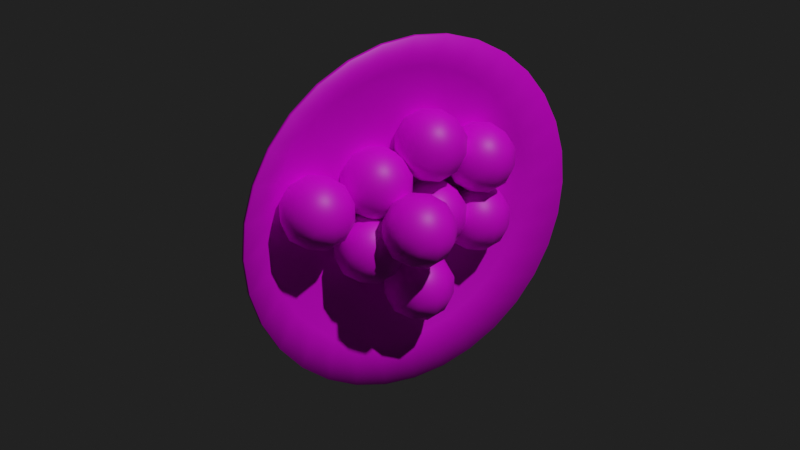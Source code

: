 # Source: FullMetalStuff.blend  (saved by Blender 3.2.14; exported with 4.5.12 LTS)
import bpy
from mathutils import Matrix  # noqa: F401  (used for matrix-valued properties, if any)

bpy.ops.wm.read_factory_settings(use_empty=True)
scene = bpy.context.scene
scene.name = 'Scene'

# ---- collections
col_collection = bpy.data.collections.new('Collection'); scene.collection.children.link(col_collection)

# ---- images (referenced by path relative to the original .blend; pixels are not part of the script)
import os
ASSET_DIR = os.environ.get("B2B_ASSET_DIR", "")  # directory of the original .blend (textures are referenced by path, not embedded)
HERE = os.path.dirname(os.path.abspath(__file__))  # packed textures are extracted next to this script under _unpacked/

def load_image(name, relpath, width, height, colorspace="sRGB"):
    """Load a texture the original file referenced (path relative to the .blend, or extracted next to this script)."""
    p = next((c for c in (os.path.join(HERE, relpath), os.path.join(ASSET_DIR, relpath)) if relpath and os.path.exists(c)), "")
    if p:
        img = bpy.data.images.load(p, check_existing=True)
        img.name = name
    else:  # same state as the original file: an image datablock whose file is absent (Cycles renders it pink)
        img = bpy.data.images.new(name, width, height)
        img.source = "FILE"
        img.filepath = "//" + (relpath or name)
    img.colorspace_settings.name = colorspace
    return img
img_metals_png = load_image('metals.png', 'metals.png', 1024, 1024, 'sRGB')
img_meat_png = load_image('Meat.png', 'Meat.png', 1024, 1024, 'sRGB')

# ---- materials (node trees are filled in below, after node groups)
mat_material = bpy.data.materials.new('Material')
mat_material.alpha_threshold = 0.0
mat_material.use_transparent_shadow = False
mat_material.line_color = (0.0, 0.0, 0.0, 1.0)
mat_material_001 = bpy.data.materials.new('Material.001')
mat_material_001.use_transparent_shadow = False

# ---- material node trees
mat_material.use_nodes = True; mat_material.node_tree.nodes.clear()
_N = mat_material.node_tree.nodes; _L = mat_material.node_tree.links
n0 = _N.new('ShaderNodeOutputMaterial'); n0.name = 'Material Output'; n0.location = (300, 300)
n1 = _N.new('ShaderNodeBsdfPrincipled'); n1.name = 'Principled BSDF'; n1.location = (10, 300)
n1.distribution = 'GGX'
n1.subsurface_method = 'RANDOM_WALK_SKIN'
n1.inputs[2].default_value = 0.4
n1.inputs[3].default_value = 1.45
n1.inputs[27].default_value = (0.0, 0.0, 0.0, 1.0)
n1.inputs[28].default_value = 1.0
n2 = _N.new('ShaderNodeTexImage'); n2.name = 'Image Texture'; n2.location = (-280, 280)
n2.image = img_metals_png
_L.new(n1.outputs[0], n0.inputs[0])
_L.new(n2.outputs[0], n1.inputs[0])
n0.is_active_output = True
mat_material_001.use_nodes = True; mat_material_001.node_tree.nodes.clear()
_N = mat_material_001.node_tree.nodes; _L = mat_material_001.node_tree.links
n0 = _N.new('ShaderNodeBsdfPrincipled'); n0.name = 'Principled BSDF'; n0.location = (10, 300)
n0.distribution = 'GGX'
n0.subsurface_method = 'RANDOM_WALK_SKIN'
n0.inputs[3].default_value = 1.45
n0.inputs[27].default_value = (0.0, 0.0, 0.0, 1.0)
n0.inputs[28].default_value = 1.0
n1 = _N.new('ShaderNodeOutputMaterial'); n1.name = 'Material Output'; n1.location = (300, 300)
n2 = _N.new('ShaderNodeTexImage'); n2.name = 'Image Texture'; n2.location = (-268, 219)
n2.image = img_meat_png
_L.new(n0.outputs[0], n1.inputs[0])
_L.new(n2.outputs[0], n0.inputs[0])
n1.is_active_output = True

# ---- world
world_world = bpy.data.worlds.new('World'); scene.world = world_world
world_world.use_nodes = True; world_world.node_tree.nodes.clear()
_N = world_world.node_tree.nodes; _L = world_world.node_tree.links
n0 = _N.new('ShaderNodeOutputWorld'); n0.name = 'World Output'; n0.location = (300, 300)
n1 = _N.new('ShaderNodeBackground'); n1.name = 'Background'; n1.location = (10, 300)
n1.inputs[0].default_value = (0.01521, 0.01521, 0.01521, 1.0)
_L.new(n1.outputs[0], n0.inputs[0])
n0.is_active_output = True
world_world.color = (0.05088, 0.05088, 0.05088)
world_world.use_sun_shadow = False
world_world.sun_shadow_jitter_overblur = 0.0

# ---- cameras
cam_camera = bpy.data.cameras.new('Camera')
cam_camera.clip_end = 100.0
cam_camera.ortho_scale = 7.314

# ---- lights
light_light = bpy.data.lights.new('Light', 'POINT')
light_light.transmission_factor = 0.0
light_light.energy = 1000.0
light_light.shadow_soft_size = 0.1
light_light.shadow_maximum_resolution = 0.006
light_light.use_absolute_resolution = True

# ---- meshes
me_cube = bpy.data.meshes.new('Cube')
me_cube.from_pydata([(0.0, 0.3164, 0.0), (-7.362e-10, 0.3104, -0.06173), (-1.444e-09, 0.2923, -0.1211), (-2.096e-09, 0.2631, -0.1758), (-2.668e-09, 0.2238, -0.2238), (-3.137e-09, 0.1758, -0.2631), (-3.486e-09, 0.1211, -0.2923), (-3.701e-09, 0.06173, -0.3104), (-3.773e-09, -1.383e-08, -0.3164), (-3.701e-09, -0.06173, -0.3104), (-3.486e-09, -0.1211, -0.2923), (-3.137e-09, -0.1758, -0.2631), (-2.668e-09, -0.2238, -0.2238), (-2.096e-09, -0.2631, -0.1758), (-1.444e-09, -0.2923, -0.1211), (-7.362e-10, -0.3104, -0.06173), (3.299e-16, -0.3164, 2.766e-08), (7.362e-10, -0.3104, 0.06173), (1.444e-09, -0.2923, 0.1211), (2.096e-09, -0.2631, 0.1758), (2.668e-09, -0.2238, 0.2238), (3.137e-09, -0.1758, 0.2631), (3.486e-09, -0.1211, 0.2923), (3.701e-09, -0.06173, 0.3104), (3.773e-09, 3.773e-09, 0.3164), (3.701e-09, 0.06173, 0.3104), (3.486e-09, 0.1211, 0.2923), (3.137e-09, 0.1758, 0.2631), (2.668e-09, 0.2238, 0.2238), (2.096e-09, 0.2631, 0.1758), (1.444e-09, 0.2923, 0.1211), (7.362e-10, 0.3104, 0.06173), (-0.03637, 0.2499, -0.04972), (-0.03637, 0.2548, 1.376e-08), (-0.03637, 0.2354, -0.09752), (-0.03637, 0.2119, -0.1416), (-0.03637, 0.1802, -0.1802), (-0.03637, 0.1416, -0.2119), (-0.03637, 0.09752, -0.2354), (-0.03637, 0.04972, -0.2499), (-0.03637, -1.199e-08, -0.2548), (-0.03637, -0.04972, -0.2499), (-0.03637, -0.09752, -0.2354), (-0.03637, -0.1416, -0.2119), (-0.03637, -0.1802, -0.1802), (-0.03637, -0.2119, -0.1416), (-0.03637, -0.2354, -0.09752), (-0.03637, -0.2499, -0.04972), (-0.03637, -0.2548, 2.99e-08), (-0.03637, -0.2499, 0.04972), (-0.03637, -0.2354, 0.09752), (-0.03637, -0.2119, 0.1416), (-0.03637, -0.1802, 0.1802), (-0.03637, -0.1416, 0.2119), (-0.03637, -0.09752, 0.2354), (-0.03637, -0.04972, 0.2499), (-0.03637, 3.773e-09, 0.2548), (-0.03637, 0.04972, 0.2499), (-0.03637, 0.09752, 0.2354), (-0.03637, 0.1416, 0.2119), (-0.03637, 0.1802, 0.1802), (-0.03637, 0.2119, 0.1416), (-0.03637, 0.2354, 0.09752), (-0.03637, 0.2499, 0.04972), (-0.04486, 0.2499, -0.04972), (-0.04486, 0.2548, 1.401e-08), (-0.04486, 0.2354, -0.09752), (-0.04486, 0.2119, -0.1416), (-0.04486, 0.1802, -0.1802), (-0.04486, 0.1416, -0.2119), (-0.04486, 0.09752, -0.2354), (-0.04486, 0.04972, -0.2499), (-0.04486, -1.207e-08, -0.2548), (-0.04486, -0.04972, -0.2499), (-0.04486, -0.09752, -0.2354), (-0.04486, -0.1416, -0.2119), (-0.04486, -0.1802, -0.1802), (-0.04486, -0.2119, -0.1416), (-0.04486, -0.2354, -0.09752), (-0.04486, -0.2499, -0.04972), (-0.04486, -0.2548, 3.014e-08), (-0.04486, -0.2499, 0.04972), (-0.04486, -0.2354, 0.09752), (-0.04486, -0.2119, 0.1416), (-0.04486, -0.1802, 0.1802), (-0.04486, -0.1416, 0.2119), (-0.04486, -0.09752, 0.2354), (-0.04486, -0.04972, 0.2499), (-0.04486, 3.693e-09, 0.2548), (-0.04486, 0.04972, 0.2499), (-0.04486, 0.09752, 0.2354), (-0.04486, 0.1416, 0.2119), (-0.04486, 0.1802, 0.1802), (-0.04486, 0.2119, 0.1416), (-0.04486, 0.2354, 0.09752), (-0.04486, 0.2499, 0.04972), (-0.008496, 0.3104, -0.06173), (-0.008496, 0.3164, 2.434e-10), (-0.008496, 0.2923, -0.1211), (-0.008496, 0.2631, -0.1758), (-0.008496, 0.2238, -0.2238), (-0.008496, 0.1758, -0.2631), (-0.008496, 0.1211, -0.2923), (-0.008496, 0.06173, -0.3104), (-0.008496, -1.391e-08, -0.3164), (-0.008496, -0.06173, -0.3104), (-0.008496, -0.1211, -0.2923), (-0.008496, -0.1758, -0.2631), (-0.008496, -0.2238, -0.2238), (-0.008496, -0.2631, -0.1758), (-0.008496, -0.2923, -0.1211), (-0.008496, -0.3104, -0.06173), (-0.008496, -0.3164, 2.791e-08), (-0.008496, -0.3104, 0.06173), (-0.008496, -0.2923, 0.1211), (-0.008496, -0.2631, 0.1758), (-0.008496, -0.2238, 0.2238), (-0.008496, -0.1758, 0.2631), (-0.008496, -0.1211, 0.2923), (-0.008496, -0.06173, 0.3104), (-0.008496, 3.693e-09, 0.3164), (-0.008496, 0.06173, 0.3104), (-0.008496, 0.1211, 0.2923), (-0.008496, 0.1758, 0.2631), (-0.008496, 0.2238, 0.2238), (-0.008496, 0.2631, 0.1758), (-0.008496, 0.2923, 0.1211), (-0.008496, 0.3104, 0.06173), (0.06296, -0.1862, 0.05287), (0.02816, -0.1531, 0.09843), (0.02816, -0.1326, 0.03547), (0.02816, -0.1862, -0.003437), (0.02816, -0.2397, 0.03547), (0.02816, -0.2193, 0.09843), (-0.02816, -0.1326, 0.07027), (-0.02816, -0.1531, 0.007317), (-0.02816, -0.2193, 0.007317), (-0.02816, -0.2397, 0.07027), (-0.02816, -0.1862, 0.1092), (-0.06296, -0.1862, 0.05287), (-0.05355, -0.2177, 0.0631), (-0.05355, -0.1667, 0.0261), (-0.0331, -0.2371, 0.03632), (-0.0331, -0.1862, -0.000681), (-0.0331, -0.1352, 0.03632), (-0.0331, -0.1547, 0.0962), (2.165e-08, -0.2491, 0.05287), (2.767e-08, -0.2371, 0.08988), (1.189e-08, -0.2056, -0.007003), (1.562e-08, -0.2371, 0.01587), (1.189e-08, -0.1667, -0.007003), (2.165e-08, -0.1232, 0.05287), (3.14e-08, -0.1667, 0.1127), (0.0331, -0.2371, 0.06942), (0.0331, -0.2177, 0.009547), (0.05355, -0.2177, 0.04265), (-0.05355, -0.2056, 0.0261), (-0.05355, -0.1862, 0.08597), (-0.05355, -0.1547, 0.0631), (0.0331, -0.1862, 0.1064), (0.0331, -0.1352, 0.06942), (0.05355, -0.1667, 0.07965), (0.05355, -0.1547, 0.04265), (0.05355, -0.1862, 0.01977), (0.0331, -0.1547, 0.009547), (1.562e-08, -0.1352, 0.01587), (2.767e-08, -0.1352, 0.08988), (3.14e-08, -0.2056, 0.1127), (-0.0331, -0.2177, 0.0962), (0.05355, -0.2056, 0.07965), (0.05355, -0.1103, -0.005245), (-0.0331, -0.1223, 0.0113), (1.757e-08, -0.1103, 0.02785), (1.384e-08, -0.03992, 0.004983), (1.785e-09, -0.03992, -0.06903), (0.0331, -0.05937, -0.07535), (0.05355, -0.09085, -0.06512), (0.05355, -0.05937, -0.04225), (0.05355, -0.0714, -0.005245), (0.0331, -0.03992, -0.01547), (0.0331, -0.09085, 0.02153), (-0.05355, -0.05937, -0.02179), (-0.05355, -0.09085, 0.001077), (-0.05355, -0.1103, -0.0588), (0.05355, -0.1223, -0.04225), (0.0331, -0.1223, -0.07535), (0.0331, -0.1418, -0.01547), (1.757e-08, -0.0714, 0.02785), (7.814e-09, -0.0279, -0.03202), (-1.941e-09, -0.0714, -0.0919), (1.785e-09, -0.1418, -0.06903), (-1.941e-09, -0.1103, -0.0919), (1.384e-08, -0.1418, 0.004983), (7.814e-09, -0.1538, -0.03202), (-0.0331, -0.05937, 0.0113), (-0.0331, -0.03992, -0.04857), (-0.0331, -0.09085, -0.08558), (-0.0331, -0.1418, -0.04857), (-0.05355, -0.0714, -0.0588), (-0.05355, -0.1223, -0.02179), (-0.06296, -0.09085, -0.03202), (-0.02816, -0.09085, 0.02429), (-0.02816, -0.1444, -0.01462), (-0.02816, -0.124, -0.07758), (-0.02816, -0.05775, -0.07758), (-0.02816, -0.0373, -0.01462), (0.02816, -0.124, 0.01353), (0.02816, -0.1444, -0.04942), (0.02816, -0.09085, -0.08833), (0.02816, -0.0373, -0.04942), (0.02816, -0.05775, 0.01353), (0.06296, -0.09085, -0.03202), (0.05152, -0.07075, 0.07596), (0.01672, -0.03765, 0.1215), (0.01672, -0.01719, 0.05856), (0.01672, -0.07075, 0.01965), (0.01672, -0.1243, 0.05856), (0.01672, -0.1038, 0.1215), (-0.03959, -0.01719, 0.09336), (-0.03959, -0.03765, 0.0304), (-0.03959, -0.1038, 0.0304), (-0.03959, -0.1243, 0.09336), (-0.03959, -0.07075, 0.1323), (-0.07439, -0.07075, 0.07596), (-0.06499, -0.1022, 0.08619), (-0.06499, -0.05129, 0.04918), (-0.04453, -0.1217, 0.05941), (-0.04453, -0.07075, 0.0224), (-0.04453, -0.01981, 0.05941), (-0.04453, -0.03927, 0.1193), (-0.01143, -0.1337, 0.07596), (-0.01143, -0.1217, 0.113), (-0.01143, -0.0902, 0.01608), (-0.01143, -0.1217, 0.03895), (-0.01143, -0.05129, 0.01608), (-0.01143, -0.007789, 0.07596), (-0.01143, -0.05129, 0.1358), (0.02166, -0.1217, 0.09251), (0.02166, -0.1022, 0.03263), (0.04212, -0.1022, 0.06573), (-0.06499, -0.0902, 0.04918), (-0.06499, -0.07075, 0.1091), (-0.06499, -0.03927, 0.08619), (0.02166, -0.07075, 0.1295), (0.02166, -0.01981, 0.09251), (0.04212, -0.05129, 0.1027), (0.04212, -0.03927, 0.06573), (0.04212, -0.07075, 0.04286), (0.02166, -0.03927, 0.03263), (-0.01143, -0.01981, 0.03895), (-0.01143, -0.01981, 0.113), (-0.01143, -0.0902, 0.1358), (-0.04453, -0.1022, 0.1193), (0.04212, -0.0902, 0.1027), (0.05355, 0.008844, 0.1541), (-0.0331, -0.00318, 0.1707), (4.353e-08, 0.008844, 0.1872), (3.981e-08, 0.07923, 0.1643), (2.775e-08, 0.07923, 0.09034), (0.0331, 0.05978, 0.08402), (0.05355, 0.0283, 0.09424), (0.05355, 0.05978, 0.1171), (0.05355, 0.04775, 0.1541), (0.0331, 0.07923, 0.1439), (0.0331, 0.0283, 0.1809), (-0.05355, 0.05978, 0.1376), (-0.05355, 0.0283, 0.1604), (-0.05355, 0.008844, 0.1006), (0.05355, -0.00318, 0.1171), (0.0331, -0.00318, 0.08402), (0.0331, -0.02263, 0.1439), (4.353e-08, 0.04775, 0.1872), (3.378e-08, 0.09126, 0.1273), (2.402e-08, 0.04775, 0.06747), (2.775e-08, -0.02263, 0.09034), (2.402e-08, 0.008844, 0.06747), (3.981e-08, -0.02263, 0.1643), (3.378e-08, -0.03466, 0.1273), (-0.0331, 0.05978, 0.1707), (-0.0331, 0.07923, 0.1108), (-0.0331, 0.0283, 0.07379), (-0.0331, -0.02263, 0.1108), (-0.05355, 0.04775, 0.1006), (-0.05355, -0.00318, 0.1376), (-0.06296, 0.0283, 0.1273), (-0.02816, 0.0283, 0.1837), (-0.02816, -0.02526, 0.1447), (-0.02816, -0.0048, 0.08179), (-0.02816, 0.0614, 0.08179), (-0.02816, 0.08185, 0.1447), (0.02816, -0.0048, 0.1729), (0.02816, -0.02526, 0.1099), (0.02816, 0.0283, 0.07103), (0.02816, 0.08185, 0.1099), (0.02816, 0.0614, 0.1729), (0.06296, 0.0283, 0.1273), (0.05535, 0.03575, -0.002234), (0.02055, 0.06884, 0.04332), (0.02055, 0.0893, -0.01963), (0.02055, 0.03575, -0.05854), (0.02055, -0.01781, -0.01963), (0.02055, 0.002647, 0.04332), (-0.03576, 0.0893, 0.01517), (-0.03576, 0.06884, -0.04779), (-0.03576, 0.002647, -0.04779), (-0.03576, -0.01781, 0.01517), (-0.03576, 0.03575, 0.05408), (-0.07057, 0.03575, -0.002234), (-0.06116, 0.004267, 0.007994), (-0.06116, 0.0552, -0.02901), (-0.04071, -0.01519, -0.01878), (-0.04071, 0.03575, -0.05579), (-0.04071, 0.08668, -0.01878), (-0.04071, 0.06722, 0.04109), (-0.007609, -0.02721, -0.002234), (-0.007609, -0.01519, 0.03477), (-0.007609, 0.01629, -0.06211), (-0.007609, -0.01519, -0.03924), (-0.007609, 0.0552, -0.06211), (-0.007609, 0.0987, -0.002234), (-0.007609, 0.0552, 0.05764), (0.02549, -0.01519, 0.01432), (0.02549, 0.004267, -0.04556), (0.04595, 0.004267, -0.01246), (-0.06116, 0.01629, -0.02901), (-0.06116, 0.03575, 0.03086), (-0.06116, 0.06722, 0.007994), (0.02549, 0.03575, 0.05132), (0.02549, 0.08668, 0.01432), (0.04595, 0.0552, 0.02454), (0.04595, 0.06722, -0.01246), (0.04595, 0.03575, -0.03533), (0.02549, 0.06722, -0.04556), (-0.007609, 0.08668, -0.03924), (-0.007609, 0.08668, 0.03477), (-0.007609, 0.01629, 0.05764), (-0.04071, 0.004267, 0.04109), (0.04595, 0.01629, 0.02454), (0.06467, -0.01871, -0.09535), (-0.02199, -0.03073, -0.0788), (0.01111, -0.01871, -0.06225), (0.01111, 0.05168, -0.08512), (0.01111, 0.05168, -0.1591), (0.04421, 0.03222, -0.1655), (0.06467, 0.0007447, -0.1552), (0.06467, 0.03222, -0.1324), (0.06467, 0.0202, -0.09535), (0.04421, 0.05168, -0.1056), (0.04421, 0.0007447, -0.06858), (-0.04244, 0.03222, -0.1119), (-0.04244, 0.0007447, -0.08903), (-0.04244, -0.01871, -0.1489), (0.06467, -0.03073, -0.1324), (0.04421, -0.03073, -0.1655), (0.04421, -0.05019, -0.1056), (0.01111, 0.0202, -0.06225), (0.01111, 0.0637, -0.1221), (0.01111, 0.0202, -0.182), (0.01111, -0.05019, -0.1591), (0.01111, -0.01871, -0.182), (0.01111, -0.05019, -0.08512), (0.01111, -0.06221, -0.1221), (-0.02199, 0.03222, -0.0788), (-0.02199, 0.05168, -0.1387), (-0.02199, 0.0007447, -0.1757), (-0.02199, -0.05019, -0.1387), (-0.04244, 0.0202, -0.1489), (-0.04244, -0.03073, -0.1119), (-0.05185, 0.0007447, -0.1221), (-0.01704, 0.0007447, -0.06582), (-0.01704, -0.05281, -0.1047), (-0.01704, -0.03235, -0.1677), (-0.01704, 0.03384, -0.1677), (-0.01704, 0.0543, -0.1047), (0.03927, -0.03235, -0.07657), (0.03927, -0.05281, -0.1395), (0.03927, 0.0007447, -0.1784), (0.03927, 0.0543, -0.1395), (0.03927, 0.03384, -0.07657), (0.07407, 0.0007447, -0.1221), (0.04992, 0.1333, -0.03128), (0.01511, 0.1664, 0.01428), (0.01511, 0.1869, -0.04868), (0.01511, 0.1333, -0.08759), (0.01511, 0.07975, -0.04868), (0.01511, 0.1002, 0.01428), (-0.0412, 0.1869, -0.01388), (-0.0412, 0.1664, -0.07683), (-0.0412, 0.1002, -0.07683), (-0.0412, 0.07975, -0.01388), (-0.0412, 0.1333, 0.02503), (-0.076, 0.1333, -0.03128), (-0.0666, 0.1018, -0.02105), (-0.0666, 0.1528, -0.05805), (-0.04614, 0.08237, -0.04783), (-0.04614, 0.1333, -0.08483), (-0.04614, 0.1842, -0.04783), (-0.04614, 0.1648, 0.01205), (-0.01304, 0.07034, -0.03128), (-0.01304, 0.08237, 0.005728), (-0.01304, 0.1138, -0.09115), (-0.01304, 0.08237, -0.06828), (-0.01304, 0.1528, -0.09115), (-0.01304, 0.1963, -0.03128), (-0.01304, 0.1528, 0.0286), (0.02006, 0.08237, -0.01473), (0.02006, 0.1018, -0.0746), (0.04051, 0.1018, -0.0415), (-0.0666, 0.1138, -0.05805), (-0.0666, 0.1333, 0.001821), (-0.0666, 0.1648, -0.02105), (0.02006, 0.1333, 0.02228), (0.02006, 0.1842, -0.01473), (0.04051, 0.1528, -0.0045), (0.04051, 0.1648, -0.0415), (0.04051, 0.1333, -0.06438), (0.02006, 0.1648, -0.0746), (-0.01304, 0.1842, -0.06828), (-0.01304, 0.1842, 0.005728), (-0.01304, 0.1138, 0.0286), (-0.04614, 0.1018, 0.01205), (0.04051, 0.1138, -0.0045), (0.05355, 0.1101, 0.1124), (-0.0331, 0.0981, 0.129), (3.674e-08, 0.1101, 0.1455), (3.301e-08, 0.1805, 0.1226), (2.095e-08, 0.1805, 0.04863), (0.0331, 0.1611, 0.04231), (0.05355, 0.1296, 0.05254), (0.05355, 0.1611, 0.07541), (0.05355, 0.149, 0.1124), (0.0331, 0.1805, 0.1022), (0.0331, 0.1296, 0.1392), (-0.05355, 0.1611, 0.09587), (-0.05355, 0.1296, 0.1187), (-0.05355, 0.1101, 0.05886), (0.05355, 0.0981, 0.07541), (0.0331, 0.0981, 0.04231), (0.0331, 0.07864, 0.1022), (3.674e-08, 0.149, 0.1455), (2.698e-08, 0.1925, 0.08564), (1.723e-08, 0.149, 0.02576), (2.095e-08, 0.07864, 0.04863), (1.723e-08, 0.1101, 0.02576), (3.301e-08, 0.07864, 0.1226), (2.698e-08, 0.06662, 0.08564), (-0.0331, 0.1611, 0.129), (-0.0331, 0.1805, 0.06909), (-0.0331, 0.1296, 0.03209), (-0.0331, 0.07864, 0.06909), (-0.05355, 0.149, 0.05886), (-0.05355, 0.0981, 0.09587), (-0.06296, 0.1296, 0.08564), (-0.02816, 0.1296, 0.1419), (-0.02816, 0.07602, 0.103), (-0.02816, 0.09648, 0.04008), (-0.02816, 0.1627, 0.04008), (-0.02816, 0.1831, 0.103), (0.02816, 0.09648, 0.1312), (0.02816, 0.07602, 0.06824), (0.02816, 0.1296, 0.02933), (0.02816, 0.1831, 0.06824), (0.02816, 0.1627, 0.1312), (0.06296, 0.1296, 0.08564), (0.1339, -0.06265, 0.04647), (0.04725, -0.07467, 0.06302), (0.08035, -0.06265, 0.07957), (0.08035, 0.007739, 0.0567), (0.08035, 0.007739, -0.01731), (0.1134, -0.01172, -0.02363), (0.1339, -0.04319, -0.01341), (0.1339, -0.01172, 0.009465), (0.1339, -0.02374, 0.04647), (0.1134, 0.007739, 0.03624), (0.1134, -0.04319, 0.07325), (0.02679, -0.01172, 0.02992), (0.02679, -0.04319, 0.05279), (0.02679, -0.06265, -0.007084), (0.1339, -0.07467, 0.009465), (0.1134, -0.07467, -0.02363), (0.1134, -0.09413, 0.03624), (0.08035, -0.02374, 0.07957), (0.08035, 0.01976, 0.01969), (0.08035, -0.02374, -0.04018), (0.08035, -0.09413, -0.01731), (0.08035, -0.06265, -0.04018), (0.08035, -0.09413, 0.0567), (0.08035, -0.1062, 0.01969), (0.04725, -0.01172, 0.06302), (0.04725, 0.007739, 0.003143), (0.04725, -0.04319, -0.03386), (0.04725, -0.09413, 0.003143), (0.02679, -0.02374, -0.007084), (0.02679, -0.07467, 0.02992), (0.01739, -0.04319, 0.01969), (0.05219, -0.04319, 0.076), (0.05219, -0.09675, 0.03709), (0.05219, -0.07629, -0.02586), (0.05219, -0.0101, -0.02586), (0.05219, 0.01036, 0.03709), (0.1085, -0.07629, 0.06525), (0.1085, -0.09675, 0.002292), (0.1085, -0.04319, -0.03662), (0.1085, 0.01036, 0.002292), (0.1085, -0.0101, 0.06525), (0.1433, -0.04319, 0.01969)], [], [(32, 33, 63, 62, 61, 60, 59, 58, 57, 56, 55, 54, 53, 52, 51, 50, 49, 48, 47, 46, 45, 44, 43, 42, 41, 40, 39, 38, 37, 36, 35, 34), (32, 1, 0, 33), (34, 2, 1, 32), (35, 3, 2, 34), (36, 4, 3, 35), (37, 5, 4, 36), (38, 6, 5, 37), (39, 7, 6, 38), (40, 8, 7, 39), (41, 9, 8, 40), (42, 10, 9, 41), (43, 11, 10, 42), (44, 12, 11, 43), (45, 13, 12, 44), (46, 14, 13, 45), (47, 15, 14, 46), (48, 16, 15, 47), (49, 17, 16, 48), (50, 18, 17, 49), (51, 19, 18, 50), (52, 20, 19, 51), (53, 21, 20, 52), (54, 22, 21, 53), (55, 23, 22, 54), (56, 24, 23, 55), (57, 25, 24, 56), (58, 26, 25, 57), (59, 27, 26, 58), (60, 28, 27, 59), (61, 29, 28, 60), (62, 30, 29, 61), (63, 31, 30, 62), (33, 0, 31, 63), (64, 66, 67, 68, 69, 70, 71, 72, 73, 74, 75, 76, 77, 78, 79, 80, 81, 82, 83, 84, 85, 86, 87, 88, 89, 90, 91, 92, 93, 94, 95, 65), (64, 65, 97, 96), (66, 64, 96, 98), (67, 66, 98, 99), (68, 67, 99, 100), (69, 68, 100, 101), (70, 69, 101, 102), (71, 70, 102, 103), (72, 71, 103, 104), (73, 72, 104, 105), (74, 73, 105, 106), (75, 74, 106, 107), (76, 75, 107, 108), (77, 76, 108, 109), (78, 77, 109, 110), (79, 78, 110, 111), (80, 79, 111, 112), (81, 80, 112, 113), (82, 81, 113, 114), (83, 82, 114, 115), (84, 83, 115, 116), (85, 84, 116, 117), (86, 85, 117, 118), (87, 86, 118, 119), (88, 87, 119, 120), (89, 88, 120, 121), (90, 89, 121, 122), (91, 90, 122, 123), (92, 91, 123, 124), (93, 92, 124, 125), (94, 93, 125, 126), (95, 94, 126, 127), (65, 95, 127, 97), (3, 4, 100, 99), (30, 31, 127, 126), (17, 18, 114, 113), (4, 5, 101, 100), (31, 0, 97, 127), (18, 19, 115, 114), (5, 6, 102, 101), (19, 20, 116, 115), (6, 7, 103, 102), (20, 21, 117, 116), (7, 8, 104, 103), (21, 22, 118, 117), (8, 9, 105, 104), (22, 23, 119, 118), (9, 10, 106, 105), (23, 24, 120, 119), (10, 11, 107, 106), (24, 25, 121, 120), (11, 12, 108, 107), (25, 26, 122, 121), (12, 13, 109, 108), (26, 27, 123, 122), (13, 14, 110, 109), (0, 1, 96, 97), (27, 28, 124, 123), (14, 15, 111, 110), (1, 2, 98, 96), (28, 29, 125, 124), (15, 16, 112, 111), (2, 3, 99, 98), (29, 30, 126, 125), (16, 17, 113, 112), (178, 170, 211), (239, 238, 247), (187, 194, 201), (197, 183, 203), (213, 250, 236), (213, 236, 243), (192, 202, 193), (249, 219, 228), (184, 207, 185), (177, 179, 178), (209, 174, 188), (191, 196, 189), (206, 172, 192), (188, 195, 205), (199, 200, 183), (177, 209, 179), (212, 246, 245), (210, 187, 180), (222, 241, 252), (210, 173, 187), (212, 253, 239), (184, 185, 176), (211, 170, 184), (213, 243, 245), (220, 240, 227), (210, 180, 178), (246, 214, 244), (201, 182, 171), (235, 228, 218), (211, 177, 178), (212, 239, 247), (174, 204, 195), (235, 250, 244), (246, 244, 245), (232, 227, 234), (243, 253, 245), (250, 229, 236), (236, 229, 222), (245, 253, 212), (212, 247, 246), (224, 223, 240), (214, 235, 244), (217, 251, 231), (216, 230, 233), (214, 249, 235), (240, 223, 225), (239, 216, 238), (247, 215, 248), (247, 248, 246), (226, 240, 220), (231, 221, 230), (232, 220, 227), (231, 252, 221), (234, 227, 219), (245, 244, 213), (221, 224, 226), (234, 219, 249), (240, 225, 227), (230, 226, 233), (249, 228, 235), (215, 234, 248), (215, 232, 234), (227, 225, 219), (243, 251, 217), (253, 217, 237), (246, 248, 214), (253, 237, 239), (248, 249, 214), (239, 237, 216), (229, 241, 222), (233, 226, 220), (251, 252, 231), (247, 238, 215), (228, 242, 218), (230, 221, 226), (238, 232, 215), (236, 251, 243), (234, 249, 248), (236, 222, 251), (224, 240, 226), (233, 232, 238), (216, 233, 238), (233, 220, 232), (244, 250, 213), (217, 231, 237), (243, 217, 253), (225, 223, 242), (251, 222, 252), (252, 224, 221), (242, 241, 229), (218, 242, 229), (237, 230, 216), (250, 218, 229), (235, 218, 250), (241, 223, 224), (219, 225, 228), (282, 265, 279), (225, 242, 228), (266, 283, 255), (265, 284, 266), (276, 277, 270), (290, 276, 270), (291, 274, 269), (288, 282, 279), (272, 289, 257), (270, 277, 291), (242, 223, 241), (265, 266, 278), (256, 285, 255), (231, 230, 237), (264, 290, 254), (241, 224, 252), (274, 287, 275), (274, 275, 269), (266, 284, 283), (257, 289, 278), (289, 265, 278), (255, 283, 286), (263, 257, 294), (282, 284, 265), (271, 256, 264), (279, 265, 289), (256, 255, 276), (278, 266, 285), (259, 258, 293), (261, 259, 293), (283, 267, 281), (273, 258, 259), (277, 286, 281), (260, 269, 292), (274, 281, 287), (268, 270, 291), (254, 270, 268), (254, 290, 270), (269, 275, 292), (271, 285, 256), (273, 280, 288), (276, 286, 277), (260, 259, 261), (280, 282, 288), (292, 273, 259), (277, 281, 274), (273, 288, 258), (262, 263, 294), (275, 287, 280), (281, 267, 287), (264, 256, 290), (292, 275, 273), (258, 279, 272), (267, 282, 280), (276, 255, 286), (286, 283, 281), (267, 284, 282), (290, 256, 276), (283, 284, 267), (262, 254, 295), (257, 278, 271), (275, 280, 273), (272, 257, 263), (268, 291, 269), (291, 277, 274), (293, 272, 263), (295, 260, 261), (271, 278, 285), (264, 254, 262), (261, 263, 262), (293, 258, 272), (260, 292, 259), (294, 257, 271), (294, 264, 262), (295, 254, 268), (268, 269, 260), (285, 266, 255), (295, 261, 262), (295, 268, 260), (272, 279, 289), (304, 324, 311), (333, 303, 312), (261, 293, 263), (297, 320, 327), (258, 288, 279), (330, 298, 328), (287, 267, 280), (297, 327, 329), (298, 333, 319), (327, 337, 329), (296, 331, 330), (300, 314, 317), (296, 323, 331), (306, 325, 336), (296, 337, 323), (294, 271, 264), (331, 299, 332), (330, 328, 329), (320, 313, 306), (298, 319, 328), (319, 312, 302), (296, 330, 329), (297, 334, 320), (323, 322, 331), (327, 335, 301), (323, 300, 322), (316, 311, 318), (329, 337, 296), (301, 335, 315), (305, 308, 310), (324, 309, 311), (299, 316, 318), (316, 304, 311), (319, 334, 328), (334, 313, 320), (308, 307, 324), (324, 307, 309), (315, 336, 305), (310, 324, 304), (333, 312, 319), (331, 332, 330), (320, 306, 335), (337, 301, 321), (323, 321, 300), (331, 322, 299), (329, 328, 297), (314, 310, 317), (311, 309, 303), (318, 311, 303), (322, 316, 299), (337, 321, 323), (317, 310, 304), (314, 305, 310), (318, 303, 333), (315, 305, 314), (299, 318, 332), (334, 302, 313), (317, 304, 316), (308, 324, 310), (332, 333, 298), (335, 336, 315), (320, 335, 327), (328, 334, 297), (302, 326, 313), (317, 316, 322), (318, 333, 332), (330, 332, 298), (313, 325, 306), (312, 326, 302), (309, 307, 326), (325, 307, 308), (336, 308, 305), (326, 325, 313), (319, 302, 334), (300, 317, 322), (315, 314, 321), (325, 308, 336), (309, 326, 312), (327, 301, 337), (335, 306, 336), (349, 368, 350), (374, 360, 354), (354, 361, 375), (372, 366, 363), (321, 314, 300), (366, 349, 363), (375, 358, 353), (303, 309, 312), (349, 350, 362), (301, 315, 321), (350, 368, 367), (326, 307, 325), (363, 349, 373), (345, 343, 377), (358, 359, 353), (348, 374, 338), (360, 361, 354), (356, 373, 341), (339, 367, 370), (366, 368, 349), (362, 350, 369), (357, 342, 343), (350, 367, 339), (340, 369, 339), (360, 370, 361), (358, 365, 371), (353, 359, 376), (373, 349, 362), (355, 340, 348), (343, 342, 377), (358, 371, 359), (376, 357, 343), (361, 370, 365), (338, 354, 352), (357, 364, 372), (347, 341, 378), (340, 339, 360), (367, 351, 365), (357, 372, 342), (341, 373, 362), (361, 365, 358), (352, 354, 375), (355, 369, 340), (342, 363, 356), (360, 339, 370), (367, 368, 351), (356, 341, 347), (364, 366, 372), (344, 353, 376), (338, 374, 354), (344, 343, 345), (365, 351, 371), (351, 368, 366), (341, 362, 355), (346, 347, 378), (359, 371, 364), (352, 353, 344), (356, 363, 373), (355, 362, 369), (344, 376, 343), (351, 366, 364), (374, 340, 360), (359, 364, 357), (348, 340, 374), (379, 345, 346), (377, 356, 347), (345, 347, 346), (376, 359, 357), (370, 367, 365), (346, 338, 379), (378, 341, 355), (352, 375, 353), (371, 351, 364), (369, 350, 339), (375, 361, 358), (348, 338, 346), (378, 348, 346), (345, 377, 347), (378, 355, 348), (342, 372, 363), (382, 417, 403), (380, 415, 414), (380, 421, 407), (380, 407, 415), (383, 400, 402), (380, 414, 413), (381, 404, 411), (381, 411, 413), (379, 338, 352), (384, 398, 401), (388, 408, 395), (379, 352, 344), (381, 418, 404), (379, 344, 345), (389, 392, 394), (377, 342, 356), (382, 403, 412), (417, 387, 396), (414, 382, 412), (411, 421, 413), (390, 409, 420), (407, 384, 406), (414, 412, 413), (413, 421, 380), (415, 383, 416), (407, 406, 415), (413, 412, 381), (408, 391, 393), (415, 416, 414), (415, 406, 383), (400, 395, 402), (408, 393, 395), (403, 396, 386), (400, 388, 395), (418, 397, 404), (394, 408, 388), (421, 385, 405), (411, 419, 385), (404, 397, 390), (385, 419, 399), (419, 420, 399), (421, 405, 407), (395, 393, 387), (392, 391, 408), (417, 396, 403), (407, 405, 384), (418, 386, 397), (392, 408, 394), (402, 395, 387), (398, 389, 394), (403, 418, 412), (399, 420, 389), (404, 390, 419), (398, 394, 401), (412, 418, 381), (402, 387, 417), (404, 419, 411), (401, 394, 388), (419, 390, 420), (402, 417, 416), (393, 391, 410), (403, 386, 418), (383, 402, 416), (416, 417, 382), (406, 400, 383), (399, 389, 398), (409, 392, 420), (397, 409, 390), (420, 392, 389), (399, 398, 405), (386, 410, 397), (423, 451, 454), (401, 388, 400), (393, 410, 396), (405, 398, 384), (410, 391, 409), (401, 400, 406), (396, 410, 386), (409, 391, 392), (410, 409, 397), (434, 451, 423), (437, 443, 460), (434, 452, 451), (442, 443, 437), (438, 445, 459), (442, 455, 443), (444, 445, 438), (446, 434, 453), (444, 454, 445), (433, 434, 446), (447, 433, 457), (433, 452, 434), (450, 433, 447), (384, 401, 406), (427, 426, 461), (450, 452, 433), (424, 453, 423), (439, 424, 432), (431, 425, 462), (439, 453, 424), (440, 425, 431), (387, 393, 396), (441, 448, 456), (440, 457, 425), (441, 426, 427), (442, 449, 455), (441, 456, 426), (445, 449, 442), (444, 423, 454), (445, 454, 449), (424, 423, 444), (432, 424, 458), (449, 435, 455), (443, 455, 448), (451, 435, 449), (436, 438, 459), (451, 452, 435), (422, 438, 436), (439, 446, 453), (422, 458, 438), (425, 446, 439), (440, 447, 457), (425, 457, 446), (426, 447, 440), (385, 399, 405), (448, 450, 456), (426, 456, 447), (443, 448, 441), (428, 427, 429), (430, 431, 462), (428, 460, 427), (429, 431, 430), (411, 385, 421), (453, 434, 423), (429, 461, 431), (435, 450, 448), (428, 437, 460), (435, 452, 450), (436, 437, 428), (430, 422, 463), (436, 459, 437), (432, 422, 430), (429, 427, 461), (432, 458, 422), (458, 444, 438), (456, 450, 447), (459, 442, 437), (457, 433, 446), (460, 441, 427), (458, 424, 444), (461, 440, 431), (459, 445, 442), (462, 439, 432), (460, 443, 441), (414, 416, 382), (463, 422, 436), (461, 426, 440), (454, 451, 449), (462, 425, 439), (455, 435, 448), (462, 432, 430), (173, 194, 187), (176, 175, 177), (463, 429, 430), (463, 436, 428), (191, 203, 196), (463, 428, 429), (176, 208, 175), (188, 173, 179), (183, 200, 198), (180, 170, 178), (207, 193, 190), (211, 184, 176), (209, 188, 179), (203, 183, 196), (211, 176, 177), (192, 171, 202), (189, 196, 204), (178, 179, 210), (202, 199, 197), (189, 204, 174), (183, 198, 196), (193, 197, 190), (174, 195, 188), (208, 189, 175), (208, 191, 189), (196, 198, 204), (180, 172, 206), (170, 206, 186), (177, 175, 209), (170, 186, 184), (175, 174, 209), (184, 186, 207), (194, 182, 201), (190, 197, 203), (172, 171, 192), (176, 185, 208), (195, 181, 205), (193, 202, 197), (185, 191, 208), (187, 172, 180), (189, 174, 175), (187, 201, 172), (199, 183, 197), (190, 191, 185), (207, 190, 185), (190, 203, 191), (179, 173, 210), (206, 192, 186), (180, 206, 170), (198, 200, 181), (172, 201, 171), (171, 199, 202), (181, 182, 194), (205, 181, 194), (186, 193, 207), (173, 205, 194), (188, 205, 173), (182, 200, 199), (204, 198, 195), (198, 181, 195), (181, 200, 182), (192, 193, 186), (182, 199, 171), (161, 169, 128), (152, 145, 138), (142, 156, 136), (147, 137, 146), (155, 132, 154), (162, 160, 161), (130, 165, 151), (148, 143, 150), (133, 167, 147), (151, 144, 134), (140, 139, 156), (162, 130, 160), (129, 152, 159), (129, 166, 152), (155, 154, 163), (128, 169, 155), (129, 159, 161), (138, 157, 168), (128, 162, 161), (165, 135, 144), (166, 145, 152), (163, 164, 162), (148, 136, 143), (163, 131, 164), (151, 166, 160), (156, 139, 141), (159, 169, 161), (132, 146, 149), (128, 155, 163), (130, 151, 160), (136, 156, 143), (128, 163, 162), (147, 168, 137), (150, 143, 135), (161, 160, 129), (137, 140, 142), (150, 135, 165), (156, 141, 143), (146, 142, 149), (165, 144, 151), (131, 150, 164), (131, 148, 150), (143, 141, 135), (159, 167, 133), (169, 133, 153), (162, 164, 130), (169, 153, 155), (164, 165, 130), (155, 153, 132), (145, 157, 138), (149, 142, 136), (167, 168, 147), (163, 154, 131), (144, 158, 134), (146, 137, 142), (154, 148, 131), (152, 167, 159), (150, 165, 164), (152, 138, 167), (140, 156, 142), (149, 148, 154), (132, 149, 154), (149, 136, 148), (160, 166, 129), (133, 147, 153), (159, 133, 169), (141, 139, 158), (167, 138, 168), (168, 140, 137), (158, 157, 145), (134, 158, 145), (153, 146, 132), (166, 134, 145), (151, 134, 166), (157, 139, 140), (135, 141, 144), (141, 158, 144), (158, 139, 157), (147, 146, 153), (157, 140, 168), (472, 464, 505), (481, 488, 495), (491, 477, 497), (486, 496, 487), (478, 501, 479), (471, 473, 472), (503, 468, 482), (485, 490, 483), (500, 466, 486), (482, 489, 499), (493, 494, 477), (471, 503, 473), (504, 481, 474), (504, 467, 481), (478, 479, 470), (505, 464, 478), (504, 474, 472), (495, 476, 465), (505, 471, 472), (468, 498, 489), (467, 488, 481), (470, 469, 471), (485, 497, 490), (470, 502, 469), (482, 467, 473), (477, 494, 492), (474, 464, 472), (501, 487, 484), (505, 478, 470), (503, 482, 473), (497, 477, 490), (505, 470, 471), (486, 465, 496), (483, 490, 498), (472, 473, 504), (496, 493, 491), (483, 498, 468), (477, 492, 490), (487, 491, 484), (468, 489, 482), (502, 483, 469), (502, 485, 483), (490, 492, 498), (474, 466, 500), (464, 500, 480), (471, 469, 503), (464, 480, 478), (469, 468, 503), (478, 480, 501), (488, 476, 495), (484, 491, 497), (466, 465, 486), (470, 479, 502), (489, 475, 499), (487, 496, 491), (479, 485, 502), (481, 466, 474), (483, 468, 469), (481, 495, 466), (493, 477, 491), (484, 485, 479), (501, 484, 479), (484, 497, 485), (473, 467, 504), (500, 486, 480), (474, 500, 464), (492, 494, 475), (466, 495, 465), (465, 493, 496), (475, 476, 488), (499, 475, 488), (480, 487, 501), (467, 499, 488), (482, 499, 467), (476, 494, 493), (498, 492, 489), (492, 475, 489), (475, 494, 476), (486, 487, 480), (476, 493, 465)])
me_cube.polygons.foreach_set('use_smooth', [True] * 818)
me_cube.polygons.foreach_set('material_index', [1, 1, 1, 1, 1, 1, 1, 1, 1, 1, 1, 1, 1, 1, 1, 1, 1, 1, 1, 1, 1, 1, 1, 1, 1, 1, 1, 1, 1, 1, 1, 1, 1, 1, 1, 1, 1, 1, 1, 1, 1, 1, 1, 1, 1, 1, 1, 1, 1, 1, 1, 1, 1, 1, 1, 1, 1, 1, 1, 1, 1, 1, 1, 1, 1, 1, 1, 1, 1, 1, 1, 1, 1, 1, 1, 1, 1, 1, 1, 1, 1, 1, 1, 1, 1, 1, 1, 1, 1, 1, 1, 1, 1, 1, 1, 1, 1, 1, 1, 1, 1, 1, 1, 1, 1, 1, 1, 1, 1, 1, 1, 1, 1, 1, 1, 1, 1, 1, 1, 1, 1, 1, 1, 1, 1, 1, 1, 1, 1, 1, 1, 1, 1, 1, 1, 1, 1, 1, 1, 1, 1, 1, 1, 1, 1, 1, 1, 1, 1, 1, 1, 1, 1, 1, 1, 1, 1, 1, 1, 1, 1, 1, 1, 1, 1, 1, 1, 1, 1, 1, 1, 1, 1, 1, 1, 1, 1, 1, 1, 1, 1, 1, 1, 1, 1, 1, 1, 1, 1, 1, 1, 1, 1, 1, 1, 1, 1, 1, 1, 1, 1, 1, 1, 1, 1, 1, 1, 1, 1, 1, 1, 1, 1, 1, 1, 1, 1, 1, 1, 1, 1, 1, 1, 1, 1, 1, 1, 1, 1, 1, 1, 1, 1, 1, 1, 1, 1, 1, 1, 1, 1, 1, 1, 1, 1, 1, 1, 1, 1, 1, 1, 1, 1, 1, 1, 1, 1, 1, 1, 1, 1, 1, 1, 1, 1, 1, 1, 1, 1, 1, 1, 1, 1, 1, 1, 1, 1, 1, 1, 1, 1, 1, 1, 1, 1, 1, 1, 1, 1, 1, 1, 1, 1, 1, 1, 1, 1, 1, 1, 1, 1, 1, 1, 1, 1, 1, 1, 1, 1, 1, 1, 1, 1, 1, 1, 1, 1, 1, 1, 1, 1, 1, 1, 1, 1, 1, 1, 1, 1, 1, 1, 1, 1, 1, 1, 1, 1, 1, 1, 1, 1, 1, 1, 1, 1, 1, 1, 1, 1, 1, 1, 1, 1, 1, 1, 1, 1, 1, 1, 1, 1, 1, 1, 1, 1, 1, 1, 1, 1, 1, 1, 1, 1, 1, 1, 1, 1, 1, 1, 1, 1, 1, 1, 1, 1, 1, 1, 1, 1, 1, 1, 1, 1, 1, 1, 1, 1, 1, 1, 1, 1, 1, 1, 1, 1, 1, 1, 1, 1, 1, 1, 1, 1, 1, 1, 1, 1, 1, 1, 1, 1, 1, 1, 1, 1, 1, 1, 1, 1, 1, 1, 1, 1, 1, 1, 1, 1, 1, 1, 1, 1, 1, 1, 1, 1, 1, 1, 1, 1, 1, 1, 1, 1, 1, 1, 1, 1, 1, 1, 1, 1, 1, 1, 1, 1, 1, 1, 1, 1, 1, 1, 1, 1, 1, 1, 1, 1, 1, 1, 1, 1, 1, 1, 1, 1, 1, 1, 1, 1, 1, 1, 1, 1, 1, 1, 1, 1, 1, 1, 1, 1, 1, 1, 1, 1, 1, 1, 1, 1, 1, 1, 1, 1, 1, 1, 1, 1, 1, 1, 1, 1, 1, 1, 1, 1, 1, 1, 1, 1, 1, 1, 1, 1, 1, 1, 1, 1, 1, 1, 1, 1, 1, 1, 1, 1, 1, 1, 1, 1, 1, 1, 1, 1, 1, 1, 1, 1, 1, 1, 1, 1, 1, 1, 1, 1, 1, 1, 1, 1, 1, 1, 1, 1, 1, 1, 1, 1, 1, 1, 1, 1, 1, 1, 1, 1, 1, 1, 1, 1, 1, 1, 1, 1, 1, 1, 1, 1, 1, 1, 1, 1, 1, 1, 1, 1, 1, 1, 1, 1, 1, 1, 1, 1, 1, 1, 1, 1, 1, 1, 1, 1, 1, 1, 1, 1, 1, 1, 1, 1, 1, 1, 1, 1, 1, 1, 1, 1, 1, 1, 1, 1, 1, 1, 1, 1, 1, 1, 1, 1, 1, 1, 1, 1, 1, 1, 1, 1, 1, 1, 1, 1, 1, 1, 1, 1, 1, 1, 1, 1, 1, 1, 1, 1, 1, 1, 1, 1, 1, 1, 1, 1, 1, 1, 1, 1, 1, 1, 1, 1, 1, 1, 1, 1, 1, 1, 1, 1, 1, 1, 1, 1, 1, 1, 1, 1, 1, 1, 1, 1, 1, 1, 1, 1, 1, 1, 1, 1, 1, 1, 1, 1, 1, 1, 1, 1, 1, 1, 1, 1, 1, 1, 1, 1, 1, 1, 1, 1, 1, 1, 1, 1, 1, 1, 1, 1, 1, 1, 1, 1, 1, 1, 1, 1, 1, 1, 1, 1, 1, 1, 1, 1, 1, 1, 1, 1, 1, 1, 1, 1, 1, 1, 1, 1, 1, 1, 1, 1, 1, 1, 1, 1, 1, 1, 1, 1, 1, 1, 1, 1, 1, 1, 1, 1, 1, 1, 1, 1, 1, 1, 1, 1, 1, 1, 1, 1, 1, 1, 1, 1, 1, 1, 1, 1, 1, 1, 1, 1, 1])
_uv = me_cube.uv_layers.new(name='UVMap')
_uv.uv.foreach_set('vector', [0.8279, 0.5264, 0.8279, 0.5264, 0.8279, 0.5264, 0.8279, 0.5264, 0.8279, 0.5264, 0.8279, 0.5264, 0.8279, 0.5264, 0.8279, 0.5264, 0.8279, 0.5264, 0.8279, 0.5264, 0.8279, 0.5264, 0.8279, 0.5264, 0.8279, 0.5264, 0.8279, 0.5264, 0.8279, 0.5264, 0.8279, 0.5264, 0.8279, 0.5264, 0.8279, 0.5264, 0.8279, 0.5264, 0.8279, 0.5264, 0.8279, 0.5264, 0.8279, 0.5264, 0.8279, 0.5264, 0.8279, 0.5264, 0.8279, 0.5264, 0.8279, 0.5264, 0.8279, 0.5264, 0.8279, 0.5264, 0.8279, 0.5264, 0.8279, 0.5264, 0.8279, 0.5264, 0.8279, 0.5264, 0.8279, 0.5264, 0.8279, 0.5264, 0.8279, 0.5264, 0.8279, 0.5264, 0.8279, 0.5264, 0.8279, 0.5264, 0.8279, 0.5264, 0.8279, 0.5264, 0.8279, 0.5264, 0.8279, 0.5264, 0.8279, 0.5264, 0.8279, 0.5264, 0.8279, 0.5264, 0.8279, 0.5264, 0.8279, 0.5264, 0.8279, 0.5264, 0.8279, 0.5264, 0.8279, 0.5264, 0.8279, 0.5264, 0.8279, 0.5264, 0.8279, 0.5264, 0.8279, 0.5264, 0.8279, 0.5264, 0.8279, 0.5264, 0.8279, 0.5264, 0.8279, 0.5264, 0.8279, 0.5264, 0.8279, 0.5264, 0.8279, 0.5264, 0.8279, 0.5264, 0.8279, 0.5264, 0.8279, 0.5264, 0.8279, 0.5264, 0.8279, 0.5264, 0.8279, 0.5264, 0.8279, 0.5264, 0.8279, 0.5264, 0.8279, 0.5264, 0.8279, 0.5264, 0.8279, 0.5264, 0.8279, 0.5264, 0.8279, 0.5264, 0.8279, 0.5264, 0.8279, 0.5264, 0.8279, 0.5264, 0.8279, 0.5264, 0.8279, 0.5264, 0.8279, 0.5264, 0.8279, 0.5264, 0.8279, 0.5264, 0.8279, 0.5264, 0.8279, 0.5264, 0.8279, 0.5264, 0.8279, 0.5264, 0.8279, 0.5264, 0.8279, 0.5264, 0.8279, 0.5264, 0.8279, 0.5264, 0.8279, 0.5264, 0.8279, 0.5264, 0.8279, 0.5264, 0.8279, 0.5264, 0.8279, 0.5264, 0.8279, 0.5264, 0.8279, 0.5264, 0.8279, 0.5264, 0.8279, 0.5264, 0.8279, 0.5264, 0.8279, 0.5264, 0.8279, 0.5264, 0.8279, 0.5264, 0.8279, 0.5264, 0.8279, 0.5264, 0.8279, 0.5264, 0.8279, 0.5264, 0.8279, 0.5264, 0.8279, 0.5264, 0.8279, 0.5264, 0.8279, 0.5264, 0.8279, 0.5264, 0.8279, 0.5264, 0.8279, 0.5264, 0.8279, 0.5264, 0.8279, 0.5264, 0.8279, 0.5264, 0.8279, 0.5264, 0.8279, 0.5264, 0.8279, 0.5264, 0.8279, 0.5264, 0.8279, 0.5264, 0.8279, 0.5264, 0.8279, 0.5264, 0.8279, 0.5264, 0.8279, 0.5264, 0.8279, 0.5264, 0.8279, 0.5264, 0.8279, 0.5264, 0.8279, 0.5264, 0.8279, 0.5264, 0.8279, 0.5264, 0.8279, 0.5264, 0.8279, 0.5264, 0.8279, 0.5264, 0.8279, 0.5264, 0.8279, 0.5264, 0.8279, 0.5264, 0.8279, 0.5264, 0.8279, 0.5264, 0.8279, 0.5264, 0.8279, 0.5264, 0.8279, 0.5264, 0.8279, 0.5264, 0.8279, 0.5264, 0.8279, 0.5264, 0.8279, 0.5264, 0.8279, 0.5264, 0.8279, 0.5264, 0.8279, 0.5264, 0.8279, 0.5264, 0.8279, 0.5264, 0.8279, 0.5264, 0.8279, 0.5264, 0.8279, 0.5264, 0.8279, 0.5264, 0.8279, 0.5264, 0.8279, 0.5264, 0.8279, 0.5264, 0.8279, 0.5264, 0.8279, 0.5264, 0.8279, 0.5264, 0.8279, 0.5264, 0.8279, 0.5264, 0.8279, 0.5264, 0.8279, 0.5264, 0.8279, 0.5264, 0.8279, 0.5264, 0.8279, 0.5264, 0.8279, 0.5264, 0.8279, 0.5264, 0.8279, 0.5264, 0.8279, 0.5264, 0.8279, 0.5264, 0.8279, 0.5264, 0.8279, 0.5264, 0.8279, 0.5264, 0.8279, 0.5264, 0.8279, 0.5264, 0.8279, 0.5264, 0.8279, 0.5264, 0.8279, 0.5264, 0.8279, 0.5264, 0.8279, 0.5264, 0.8279, 0.5264, 0.8279, 0.5264, 0.8279, 0.5264, 0.8279, 0.5264, 0.8279, 0.5264, 0.8279, 0.5264, 0.8279, 0.5264, 0.8279, 0.5264, 0.8279, 0.5264, 0.8279, 0.5264, 0.8279, 0.5264, 0.8279, 0.5264, 0.8279, 0.5264, 0.8279, 0.5264, 0.8279, 0.5264, 0.8279, 0.5264, 0.8279, 0.5264, 0.8279, 0.5264, 0.8279, 0.5264, 0.8279, 0.5264, 0.8279, 0.5264, 0.8279, 0.5264, 0.8279, 0.5264, 0.8279, 0.5264, 0.8279, 0.5264, 0.8279, 0.5264, 0.8279, 0.5264, 0.8279, 0.5264, 0.8279, 0.5264, 0.8279, 0.5264, 0.8279, 0.5264, 0.8279, 0.5264, 0.8279, 0.5264, 0.8279, 0.5264, 0.8279, 0.5264, 0.8279, 0.5264, 0.8279, 0.5264, 0.8279, 0.5264, 0.8279, 0.5264, 0.8279, 0.5264, 0.8279, 0.5264, 0.8279, 0.5264, 0.8279, 0.5264, 0.8279, 0.5264, 0.8279, 0.5264, 0.8279, 0.5264, 0.8279, 0.5264, 0.8279, 0.5264, 0.8279, 0.5264, 0.8279, 0.5264, 0.8279, 0.5264, 0.8279, 0.5264, 0.8279, 0.5264, 0.8279, 0.5264, 0.8279, 0.5264, 0.8279, 0.5264, 0.8279, 0.5264, 0.8279, 0.5264, 0.8279, 0.5264, 0.8279, 0.5264, 0.8279, 0.5264, 0.8279, 0.5264, 0.8279, 0.5264, 0.8279, 0.5264, 0.8279, 0.5264, 0.8279, 0.5264, 0.8279, 0.5264, 0.8279, 0.5264, 0.8279, 0.5264, 0.8279, 0.5264, 0.8279, 0.5264, 0.8279, 0.5264, 0.8279, 0.5264, 0.8279, 0.5264, 0.8279, 0.5264, 0.8279, 0.5264, 0.8279, 0.5264, 0.8279, 0.5264, 0.8279, 0.5264, 0.8279, 0.5264, 0.8279, 0.5264, 0.8279, 0.5264, 0.8279, 0.5264, 0.8279, 0.5264, 0.8279, 0.5264, 0.8279, 0.5264, 0.8279, 0.5264, 0.8279, 0.5264, 0.8279, 0.5264, 0.8279, 0.5264, 0.8279, 0.5264, 0.8279, 0.5264, 0.8279, 0.5264, 0.8279, 0.5264, 0.8279, 0.5264, 0.8279, 0.5264, 0.8279, 0.5264, 0.8279, 0.5264, 0.8279, 0.5264, 0.8279, 0.5264, 0.8279, 0.5264, 0.8279, 0.5264, 0.8279, 0.5264, 0.8279, 0.5264, 0.8279, 0.5264, 0.8279, 0.5264, 0.8279, 0.5264, 0.8279, 0.5264, 0.8279, 0.5264, 0.8279, 0.5264, 0.8279, 0.5264, 0.8279, 0.5264, 0.8279, 0.5264, 0.8279, 0.5264, 0.8279, 0.5264, 0.8279, 0.5264, 0.8279, 0.5264, 0.8279, 0.5264, 0.8279, 0.5264, 0.8279, 0.5264, 0.8279, 0.5264, 0.8279, 0.5264, 0.8279, 0.5264, 0.8279, 0.5264, 0.8279, 0.5264, 0.8279, 0.5264, 0.8279, 0.5264, 0.8279, 0.5264, 0.8279, 0.5264, 0.8279, 0.5264, 0.8279, 0.5264, 0.8279, 0.5264, 0.8279, 0.5264, 0.8279, 0.5264, 0.8279, 0.5264, 0.8279, 0.5264, 0.8279, 0.5264, 0.8279, 0.5264, 0.8279, 0.5264, 0.8279, 0.5264, 0.8279, 0.5264, 0.8279, 0.5264, 0.8279, 0.5264, 0.8279, 0.5264, 0.8279, 0.5264, 0.8279, 0.5264, 0.8279, 0.5264, 0.8279, 0.5264, 0.8279, 0.5264, 0.8279, 0.5264, 0.8279, 0.5264, 0.8279, 0.5264, 0.8279, 0.5264, 0.8279, 0.5264, 0.8279, 0.5264, 0.8279, 0.5264, 0.8279, 0.5264, 0.8279, 0.5264, 0.8279, 0.5264, 0.8279, 0.5264, 0.8279, 0.5264, 0.8279, 0.5264, 0.8279, 0.5264, 0.8279, 0.5264, 0.8279, 0.5264, 0.8279, 0.5264, 0.8279, 0.5264, 0.8279, 0.5264, 0.8279, 0.5264, 0.8279, 0.5264, 0.8279, 0.5264, 0.8279, 0.5264, 0.8279, 0.5264, 0.8279, 0.5264, 0.8279, 0.5264, 0.8279, 0.5264, 0.8279, 0.5264, 0.8279, 0.5264, 0.8279, 0.5264, 0.8279, 0.5264, 0.8279, 0.5264, 0.8279, 0.5264, 0.8279, 0.5264, 0.8279, 0.5264, 0.8279, 0.5264, 0.8279, 0.5264, 0.8279, 0.5264, 0.8279, 0.5264, 0.8279, 0.5264, 0.8279, 0.5264, 0.8279, 0.5264, 0.8279, 0.5264, 0.8279, 0.5264, 0.8279, 0.5264, 0.8279, 0.5264, 0.8279, 0.5264, 0.8279, 0.5264, 0.8279, 0.5264, 0.8279, 0.5264, 0.8279, 0.5264, 0.8279, 0.5264, 0.8279, 0.5264, 0.8279, 0.5264, 0.8279, 0.5264, 0.8279, 0.5264, 0.8279, 0.5264, 0.8279, 0.5264, 0.8279, 0.5264, 0.8279, 0.5264, 0.8279, 0.5264, 0.8279, 0.5264, 0.8279, 0.5264, 0.8279, 0.5264, 0.8279, 0.5264, 0.8279, 0.5264, 0.8279, 0.5264, 0.8279, 0.5264, 0.8279, 0.5264, 0.8279, 0.5264, 0.8279, 0.5264, 0.8279, 0.5264, 0.8279, 0.5264, 0.8279, 0.5264, 0.8279, 0.5264, 0.8279, 0.5264, 0.8279, 0.5264, 0.8279, 0.5264, 0.8279, 0.5264, 0.8279, 0.5264, 0.8279, 0.5264, 0.8279, 0.5264, 0.8279, 0.5264, 0.8279, 0.5264, 0.8279, 0.5264, 0.8279, 0.5264, 0.8279, 0.5264, 0.8279, 0.5264, 0.8279, 0.5264, 0.8279, 0.5264, 0.8279, 0.5264, 0.8279, 0.5264, 0.8279, 0.5264, 0.8279, 0.5264, 0.8279, 0.5264, 0.8279, 0.5264, 0.8279, 0.5264, 0.8279, 0.5264, 0.8279, 0.5264, 0.8279, 0.5264, 0.8279, 0.5264, 0.8279, 0.5264, 0.8279, 0.5264, 0.8279, 0.5264, 0.8279, 0.5264, 0.8279, 0.5264, 0.8279, 0.5264, 0.8279, 0.5264, 0.8279, 0.5264, 0.8279, 0.5264, 0.8279, 0.5264, 0.8279, 0.5264, 0.8279, 0.5264, 0.8279, 0.5264, 0.8279, 0.5264, 0.3182, 0.07873, 0.4091, 0.07873, 0.3636, 0.0, 0.6818, 0.07873, 0.7273, 0.1575, 0.7727, 0.07873, 0.3182, 0.2362, 0.2727, 0.3149, 0.3636, 0.3149, 0.6364, 0.3149, 0.6818, 0.3937, 0.7273, 0.3149, 0.2727, 0.1575, 0.2273, 0.2362, 0.3182, 0.2362, 0.2727, 0.1575, 0.3182, 0.2362, 0.3636, 0.1575, 0.5, 0.2362, 0.5455, 0.3149, 0.5909, 0.2362, 0.04546, 0.2362, 0.0, 0.3149, 0.09091, 0.3149, 0.6818, 0.07873, 0.6364, 0.1575, 0.7273, 0.1575, 0.1364, 0.07873, 0.1818, 0.1575, 0.2273, 0.07873, 0.09091, 0.1575, 0.04546, 0.2362, 0.1364, 0.2362, 0.7727, 0.2362, 0.8182, 0.3149, 0.8636, 0.2362, 0.4545, 0.1575, 0.4091, 0.2362, 0.5, 0.2362, 0.1364, 0.2362, 0.09091, 0.3149, 0.1818, 0.3149, 0.5909, 0.3937, 0.6364, 0.4724, 0.6818, 0.3937, 0.1364, 0.07873, 0.09091, 0.1575, 0.1818, 0.1575, 0.1818, 0.0, 0.1364, 0.07873, 0.2273, 0.07873, 0.2727, 0.1575, 0.3182, 0.2362, 0.3636, 0.1575, 0.3636, 0.3149, 0.4091, 0.3937, 0.4545, 0.3149, 0.2727, 0.1575, 0.2273, 0.2362, 0.3182, 0.2362, 0.5455, 0.0, 0.5, 0.07873, 0.5909, 0.07873, 0.6818, 0.07873, 0.7273, 0.1575, 0.7727, 0.07873, 0.5455, 0.0, 0.5, 0.07873, 0.5909, 0.07873, 0.2727, 0.1575, 0.3636, 0.1575, 0.3182, 0.07873, 0.7273, 0.3149, 0.7727, 0.3937, 0.8182, 0.3149, 0.2727, 0.1575, 0.3636, 0.1575, 0.3182, 0.07873, 0.1364, 0.07873, 0.09091, 0.1575, 0.1818, 0.1575, 0.3636, 0.3149, 0.4091, 0.3937, 0.4545, 0.3149, 0.1364, 0.2362, 0.09091, 0.3149, 0.1818, 0.3149, 0.1818, 0.0, 0.1364, 0.07873, 0.2273, 0.07873, 0.7273, 0.0, 0.6818, 0.07873, 0.7727, 0.07873, 0.04546, 0.2362, 0.0, 0.3149, 0.09091, 0.3149, 0.1364, 0.2362, 0.2273, 0.2362, 0.1818, 0.1575, 0.1364, 0.07873, 0.1818, 0.1575, 0.2273, 0.07873, 0.7727, 0.2362, 0.8182, 0.3149, 0.8636, 0.2362, 0.3636, 0.1575, 0.4091, 0.07873, 0.3182, 0.07873, 0.2273, 0.2362, 0.2727, 0.3149, 0.3182, 0.2362, 0.3182, 0.2362, 0.2727, 0.3149, 0.3636, 0.3149, 0.3182, 0.07873, 0.4091, 0.07873, 0.3636, 0.0, 0.9091, 0.0, 0.8636, 0.07873, 0.9545, 0.07873, 0.5909, 0.3937, 0.6364, 0.4724, 0.6818, 0.3937, 0.09091, 0.1575, 0.1364, 0.2362, 0.1818, 0.1575, 0.4545, 0.1575, 0.4091, 0.2362, 0.5, 0.2362, 0.6364, 0.1575, 0.5909, 0.2362, 0.6818, 0.2362, 0.09091, 0.1575, 0.04546, 0.2362, 0.1364, 0.2362, 0.7727, 0.3937, 0.8182, 0.4724, 0.8636, 0.3937, 0.6818, 0.07873, 0.6364, 0.1575, 0.7273, 0.1575, 0.8636, 0.07873, 0.8182, 0.1575, 0.9091, 0.1575, 0.8636, 0.07873, 0.9091, 0.1575, 0.9545, 0.07873, 0.6364, 0.3149, 0.6818, 0.3937, 0.7273, 0.3149, 0.5, 0.2362, 0.5455, 0.3149, 0.5909, 0.2362, 0.7727, 0.2362, 0.7273, 0.3149, 0.8182, 0.3149, 0.5, 0.2362, 0.4545, 0.3149, 0.5455, 0.3149, 0.8636, 0.2362, 0.8182, 0.3149, 0.9091, 0.3149, 0.2273, 0.07873, 0.1818, 0.1575, 0.2727, 0.1575, 0.5455, 0.3149, 0.5909, 0.3937, 0.6364, 0.3149, 0.8636, 0.2362, 0.9091, 0.3149, 0.9545, 0.2362, 0.7727, 0.3937, 0.8636, 0.3937, 0.8182, 0.3149, 0.5909, 0.2362, 0.6364, 0.3149, 0.6818, 0.2362, 0.04546, 0.2362, 0.09091, 0.3149, 0.1364, 0.2362, 0.8182, 0.1575, 0.8636, 0.2362, 0.9091, 0.1575, 0.8182, 0.1575, 0.7727, 0.2362, 0.8636, 0.2362, 0.8182, 0.3149, 0.8636, 0.3937, 0.9091, 0.3149, 0.3636, 0.1575, 0.4091, 0.2362, 0.4545, 0.1575, 0.5, 0.07873, 0.4545, 0.1575, 0.5455, 0.1575, 0.9545, 0.07873, 0.9091, 0.1575, 1.0, 0.1575, 0.5, 0.07873, 0.5455, 0.1575, 0.5909, 0.07873, 0.9091, 0.1575, 0.9545, 0.2362, 1.0, 0.1575, 0.5909, 0.07873, 0.5455, 0.1575, 0.6364, 0.1575, 0.2727, 0.3149, 0.3182, 0.3937, 0.3636, 0.3149, 0.6818, 0.2362, 0.6364, 0.3149, 0.7273, 0.3149, 0.4091, 0.2362, 0.4545, 0.3149, 0.5, 0.2362, 0.7727, 0.07873, 0.7273, 0.1575, 0.8182, 0.1575, 0.09091, 0.3149, 0.1364, 0.3937, 0.1818, 0.3149, 0.5909, 0.2362, 0.5455, 0.3149, 0.6364, 0.3149, 0.7273, 0.1575, 0.7727, 0.2362, 0.8182, 0.1575, 0.3182, 0.2362, 0.4091, 0.2362, 0.3636, 0.1575, 0.8636, 0.2362, 0.9545, 0.2362, 0.9091, 0.1575, 0.3182, 0.2362, 0.3636, 0.3149, 0.4091, 0.2362, 0.5909, 0.3937, 0.6818, 0.3937, 0.6364, 0.3149, 0.6818, 0.2362, 0.7727, 0.2362, 0.7273, 0.1575, 0.6364, 0.1575, 0.6818, 0.2362, 0.7273, 0.1575, 0.6818, 0.2362, 0.7273, 0.3149, 0.7727, 0.2362, 0.1818, 0.1575, 0.2273, 0.2362, 0.2727, 0.1575, 0.4545, 0.1575, 0.5, 0.2362, 0.5455, 0.1575, 0.3636, 0.1575, 0.4545, 0.1575, 0.4091, 0.07873, 0.04546, 0.3937, 0.09091, 0.4724, 0.1364, 0.3937, 0.4091, 0.2362, 0.3636, 0.3149, 0.4545, 0.3149, 0.4545, 0.3149, 0.5, 0.3937, 0.5455, 0.3149, 0.2273, 0.3937, 0.3182, 0.3937, 0.2727, 0.3149, 0.1818, 0.3149, 0.2273, 0.3937, 0.2727, 0.3149, 0.5455, 0.1575, 0.5909, 0.2362, 0.6364, 0.1575, 0.2273, 0.2362, 0.1818, 0.3149, 0.2727, 0.3149, 0.1364, 0.2362, 0.1818, 0.3149, 0.2273, 0.2362, 0.4091, 0.3937, 0.4545, 0.4724, 0.5, 0.3937, 0.0, 0.3149, 0.04546, 0.3937, 0.09091, 0.3149, 0.04546, 0.3937, 0.1364, 0.3937, 0.09091, 0.3149, 0.04546, 0.3937, 0.1364, 0.3937, 0.09091, 0.3149, 0.4091, 0.3937, 0.5, 0.3937, 0.4545, 0.3149, 0.2273, 0.3937, 0.2727, 0.4724, 0.3182, 0.3937, 0.5, 0.2362, 0.5909, 0.2362, 0.5455, 0.1575, 0.4545, 0.1575, 0.5, 0.2362, 0.5455, 0.1575, 0.6364, 0.1575, 0.6818, 0.2362, 0.7273, 0.1575, 0.0, 0.3149, 0.04546, 0.3937, 0.09091, 0.3149, 0.1364, 0.2362, 0.1818, 0.3149, 0.2273, 0.2362, 0.5455, 0.1575, 0.5909, 0.2362, 0.6364, 0.1575, 0.2273, 0.3937, 0.2727, 0.4724, 0.3182, 0.3937, 0.2273, 0.3937, 0.3182, 0.3937, 0.2727, 0.3149, 0.4091, 0.2362, 0.3636, 0.3149, 0.4545, 0.3149, 0.5, 0.2362, 0.5909, 0.2362, 0.5455, 0.1575, 0.3636, 0.1575, 0.4545, 0.1575, 0.4091, 0.07873, 0.4091, 0.3937, 0.5, 0.3937, 0.4545, 0.3149, 0.6818, 0.2362, 0.7273, 0.3149, 0.7727, 0.2362, 0.6818, 0.2362, 0.7727, 0.2362, 0.7273, 0.1575, 0.4091, 0.3937, 0.4545, 0.4724, 0.5, 0.3937, 0.2273, 0.2362, 0.1818, 0.3149, 0.2727, 0.3149, 0.1818, 0.3149, 0.2273, 0.3937, 0.2727, 0.3149, 0.4545, 0.3149, 0.5, 0.3937, 0.5455, 0.3149, 0.1818, 0.1575, 0.2273, 0.2362, 0.2727, 0.1575, 0.04546, 0.3937, 0.09091, 0.4724, 0.1364, 0.3937, 0.3182, 0.2362, 0.4091, 0.2362, 0.3636, 0.1575, 0.09091, 0.3149, 0.1364, 0.3937, 0.1818, 0.3149, 0.4091, 0.2362, 0.4545, 0.3149, 0.5, 0.2362, 0.2727, 0.3149, 0.3182, 0.3937, 0.3636, 0.3149, 0.9091, 0.1575, 0.9545, 0.2362, 1.0, 0.1575, 0.9545, 0.07873, 0.9091, 0.1575, 1.0, 0.1575, 0.5909, 0.3937, 0.6818, 0.3937, 0.6364, 0.3149, 0.8636, 0.2362, 0.9545, 0.2362, 0.9091, 0.1575, 0.5909, 0.2362, 0.5455, 0.3149, 0.6364, 0.3149, 0.7727, 0.07873, 0.7273, 0.1575, 0.8182, 0.1575, 0.6818, 0.2362, 0.6364, 0.3149, 0.7273, 0.3149, 0.5909, 0.07873, 0.5455, 0.1575, 0.6364, 0.1575, 0.5, 0.07873, 0.5455, 0.1575, 0.5909, 0.07873, 0.5, 0.07873, 0.4545, 0.1575, 0.5455, 0.1575, 0.7273, 0.1575, 0.7727, 0.2362, 0.8182, 0.1575, 0.3182, 0.2362, 0.3636, 0.3149, 0.4091, 0.2362, 0.8636, 0.2362, 0.8182, 0.3149, 0.9091, 0.3149, 0.5, 0.2362, 0.5455, 0.3149, 0.5909, 0.2362, 0.8636, 0.07873, 0.9091, 0.1575, 0.9545, 0.07873, 0.8182, 0.3149, 0.8636, 0.3937, 0.9091, 0.3149, 0.8182, 0.1575, 0.8636, 0.2362, 0.9091, 0.1575, 0.5909, 0.2362, 0.6364, 0.3149, 0.6818, 0.2362, 0.8636, 0.2362, 0.9091, 0.3149, 0.9545, 0.2362, 0.2273, 0.07873, 0.1818, 0.1575, 0.2727, 0.1575, 0.7727, 0.2362, 0.7273, 0.3149, 0.8182, 0.3149, 0.6364, 0.3149, 0.6818, 0.3937, 0.7273, 0.3149, 0.3636, 0.1575, 0.4091, 0.2362, 0.4545, 0.1575, 0.8182, 0.1575, 0.7727, 0.2362, 0.8636, 0.2362, 0.04546, 0.2362, 0.09091, 0.3149, 0.1364, 0.2362, 0.7727, 0.3937, 0.8636, 0.3937, 0.8182, 0.3149, 0.5, 0.2362, 0.4545, 0.3149, 0.5455, 0.3149, 0.5455, 0.3149, 0.5909, 0.3937, 0.6364, 0.3149, 0.7727, 0.3937, 0.8182, 0.4724, 0.8636, 0.3937, 0.4545, 0.1575, 0.4091, 0.2362, 0.5, 0.2362, 0.5909, 0.3937, 0.6364, 0.4724, 0.6818, 0.3937, 0.3182, 0.07873, 0.4091, 0.07873, 0.3636, 0.0, 0.2273, 0.2362, 0.2727, 0.3149, 0.3182, 0.2362, 0.7727, 0.2362, 0.8182, 0.3149, 0.8636, 0.2362, 0.1364, 0.2362, 0.2273, 0.2362, 0.1818, 0.1575, 0.6818, 0.07873, 0.6364, 0.1575, 0.7273, 0.1575, 0.6364, 0.1575, 0.5909, 0.2362, 0.6818, 0.2362, 0.09091, 0.1575, 0.1364, 0.2362, 0.1818, 0.1575, 0.9091, 0.0, 0.8636, 0.07873, 0.9545, 0.07873, 0.3182, 0.2362, 0.2727, 0.3149, 0.3636, 0.3149, 0.3636, 0.1575, 0.4091, 0.07873, 0.3182, 0.07873, 0.1364, 0.07873, 0.1818, 0.1575, 0.2273, 0.07873, 0.09091, 0.1575, 0.04546, 0.2362, 0.1364, 0.2362, 0.8636, 0.07873, 0.8182, 0.1575, 0.9091, 0.1575, 0.2727, 0.1575, 0.2273, 0.2362, 0.3182, 0.2362, 0.2727, 0.1575, 0.3636, 0.1575, 0.3182, 0.07873, 0.5455, 0.0, 0.5, 0.07873, 0.5909, 0.07873, 0.6818, 0.07873, 0.7273, 0.1575, 0.7727, 0.07873, 0.3636, 0.3149, 0.4091, 0.3937, 0.4545, 0.3149, 0.1818, 0.0, 0.1364, 0.07873, 0.2273, 0.07873, 0.7273, 0.0, 0.6818, 0.07873, 0.7727, 0.07873, 0.1364, 0.2362, 0.09091, 0.3149, 0.1818, 0.3149, 0.7273, 0.3149, 0.7727, 0.3937, 0.8182, 0.3149, 0.04546, 0.2362, 0.0, 0.3149, 0.09091, 0.3149, 0.1364, 0.07873, 0.09091, 0.1575, 0.1818, 0.1575, 0.2727, 0.1575, 0.3182, 0.2362, 0.3636, 0.1575, 0.04546, 0.2362, 0.0, 0.3149, 0.09091, 0.3149, 0.1364, 0.07873, 0.09091, 0.1575, 0.1818, 0.1575, 0.7273, 0.3149, 0.7727, 0.3937, 0.8182, 0.3149, 0.2727, 0.1575, 0.3636, 0.1575, 0.3182, 0.07873, 0.09091, 0.1575, 0.04546, 0.2362, 0.1364, 0.2362, 0.3636, 0.1575, 0.4091, 0.07873, 0.3182, 0.07873, 0.9091, 0.0, 0.8636, 0.07873, 0.9545, 0.07873, 0.6364, 0.1575, 0.5909, 0.2362, 0.6818, 0.2362, 0.7273, 0.0, 0.6818, 0.07873, 0.7727, 0.07873, 0.3636, 0.3149, 0.4091, 0.3937, 0.4545, 0.3149, 0.5455, 0.0, 0.5, 0.07873, 0.5909, 0.07873, 0.2727, 0.1575, 0.3182, 0.2362, 0.3636, 0.1575, 0.8636, 0.07873, 0.8182, 0.1575, 0.9091, 0.1575, 0.1364, 0.07873, 0.1818, 0.1575, 0.2273, 0.07873, 0.3182, 0.2362, 0.2727, 0.3149, 0.3636, 0.3149, 0.09091, 0.1575, 0.1364, 0.2362, 0.1818, 0.1575, 0.1364, 0.2362, 0.09091, 0.3149, 0.1818, 0.3149, 0.1818, 0.0, 0.1364, 0.07873, 0.2273, 0.07873, 0.2727, 0.1575, 0.2273, 0.2362, 0.3182, 0.2362, 0.6818, 0.07873, 0.7273, 0.1575, 0.7727, 0.07873, 0.3636, 0.1575, 0.4091, 0.2362, 0.4545, 0.1575, 0.6818, 0.07873, 0.6364, 0.1575, 0.7273, 0.1575, 0.7727, 0.2362, 0.8182, 0.3149, 0.8636, 0.2362, 0.3182, 0.07873, 0.4091, 0.07873, 0.3636, 0.0, 0.4545, 0.1575, 0.4091, 0.2362, 0.5, 0.2362, 0.5455, 0.3149, 0.5909, 0.3937, 0.6364, 0.3149, 0.7727, 0.3937, 0.8636, 0.3937, 0.8182, 0.3149, 0.8182, 0.1575, 0.7727, 0.2362, 0.8636, 0.2362, 0.7727, 0.2362, 0.7273, 0.3149, 0.8182, 0.3149, 0.1364, 0.2362, 0.2273, 0.2362, 0.1818, 0.1575, 0.2273, 0.2362, 0.2727, 0.3149, 0.3182, 0.2362, 0.5909, 0.3937, 0.6364, 0.4724, 0.6818, 0.3937, 0.7727, 0.3937, 0.8182, 0.4724, 0.8636, 0.3937, 0.5, 0.2362, 0.4545, 0.3149, 0.5455, 0.3149, 0.6364, 0.3149, 0.6818, 0.3937, 0.7273, 0.3149, 0.04546, 0.2362, 0.09091, 0.3149, 0.1364, 0.2362, 0.8636, 0.07873, 0.9091, 0.1575, 0.9545, 0.07873, 0.3182, 0.2362, 0.3636, 0.3149, 0.4091, 0.2362, 0.5, 0.07873, 0.4545, 0.1575, 0.5455, 0.1575, 0.5909, 0.07873, 0.5455, 0.1575, 0.6364, 0.1575, 0.7727, 0.07873, 0.7273, 0.1575, 0.8182, 0.1575, 0.2273, 0.07873, 0.1818, 0.1575, 0.2727, 0.1575, 0.5909, 0.2362, 0.6364, 0.3149, 0.6818, 0.2362, 0.8182, 0.3149, 0.8636, 0.3937, 0.9091, 0.3149, 0.8636, 0.2362, 0.8182, 0.3149, 0.9091, 0.3149, 0.7273, 0.1575, 0.7727, 0.2362, 0.8182, 0.1575, 0.5, 0.07873, 0.5455, 0.1575, 0.5909, 0.07873, 0.6818, 0.2362, 0.6364, 0.3149, 0.7273, 0.3149, 0.5909, 0.2362, 0.5455, 0.3149, 0.6364, 0.3149, 0.8636, 0.2362, 0.9091, 0.3149, 0.9545, 0.2362, 0.5, 0.2362, 0.5455, 0.3149, 0.5909, 0.2362, 0.8182, 0.1575, 0.8636, 0.2362, 0.9091, 0.1575, 0.2273, 0.2362, 0.1818, 0.3149, 0.2727, 0.3149, 0.6818, 0.2362, 0.7273, 0.3149, 0.7727, 0.2362, 0.5909, 0.3937, 0.6818, 0.3937, 0.6364, 0.3149, 0.9091, 0.1575, 0.9545, 0.2362, 1.0, 0.1575, 0.4091, 0.2362, 0.4545, 0.3149, 0.5, 0.2362, 0.3182, 0.2362, 0.4091, 0.2362, 0.3636, 0.1575, 0.1818, 0.1575, 0.2273, 0.2362, 0.2727, 0.1575, 0.1818, 0.3149, 0.2273, 0.3937, 0.2727, 0.3149, 0.6818, 0.2362, 0.7727, 0.2362, 0.7273, 0.1575, 0.8636, 0.2362, 0.9545, 0.2362, 0.9091, 0.1575, 0.9545, 0.07873, 0.9091, 0.1575, 1.0, 0.1575, 0.2727, 0.3149, 0.3182, 0.3937, 0.3636, 0.3149, 0.09091, 0.3149, 0.1364, 0.3937, 0.1818, 0.3149, 0.04546, 0.3937, 0.09091, 0.4724, 0.1364, 0.3937, 0.4091, 0.3937, 0.4545, 0.4724, 0.5, 0.3937, 0.4545, 0.3149, 0.5, 0.3937, 0.5455, 0.3149, 0.2273, 0.3937, 0.3182, 0.3937, 0.2727, 0.3149, 0.1364, 0.2362, 0.1818, 0.3149, 0.2273, 0.2362, 0.6364, 0.1575, 0.6818, 0.2362, 0.7273, 0.1575, 0.5, 0.2362, 0.5909, 0.2362, 0.5455, 0.1575, 0.4091, 0.3937, 0.5, 0.3937, 0.4545, 0.3149, 0.04546, 0.3937, 0.1364, 0.3937, 0.09091, 0.3149, 0.3636, 0.1575, 0.4545, 0.1575, 0.4091, 0.07873, 0.4091, 0.2362, 0.3636, 0.3149, 0.4545, 0.3149, 0.2273, 0.3937, 0.2727, 0.4724, 0.3182, 0.3937, 0.4545, 0.1575, 0.5, 0.2362, 0.5455, 0.1575, 0.5455, 0.1575, 0.5909, 0.2362, 0.6364, 0.1575, 0.0, 0.3149, 0.04546, 0.3937, 0.09091, 0.3149, 0.5455, 0.1575, 0.5909, 0.2362, 0.6364, 0.1575, 0.04546, 0.3937, 0.1364, 0.3937, 0.09091, 0.3149, 0.6364, 0.1575, 0.6818, 0.2362, 0.7273, 0.1575, 0.0, 0.3149, 0.04546, 0.3937, 0.09091, 0.3149, 0.2273, 0.3937, 0.3182, 0.3937, 0.2727, 0.3149, 0.4545, 0.1575, 0.5, 0.2362, 0.5455, 0.1575, 0.4091, 0.3937, 0.4545, 0.4724, 0.5, 0.3937, 0.2273, 0.3937, 0.2727, 0.4724, 0.3182, 0.3937, 0.09091, 0.3149, 0.1364, 0.3937, 0.1818, 0.3149, 0.9545, 0.07873, 0.9091, 0.1575, 1.0, 0.1575, 0.6818, 0.2362, 0.7727, 0.2362, 0.7273, 0.1575, 0.3636, 0.1575, 0.4545, 0.1575, 0.4091, 0.07873, 0.5, 0.2362, 0.5909, 0.2362, 0.5455, 0.1575, 0.1364, 0.2362, 0.1818, 0.3149, 0.2273, 0.2362, 0.4545, 0.3149, 0.5, 0.3937, 0.5455, 0.3149, 0.04546, 0.3937, 0.09091, 0.4724, 0.1364, 0.3937, 0.2727, 0.3149, 0.3182, 0.3937, 0.3636, 0.3149, 0.8636, 0.2362, 0.9545, 0.2362, 0.9091, 0.1575, 0.4091, 0.3937, 0.5, 0.3937, 0.4545, 0.3149, 0.4091, 0.2362, 0.3636, 0.3149, 0.4545, 0.3149, 0.5, 0.2362, 0.5455, 0.3149, 0.5909, 0.2362, 0.6818, 0.2362, 0.6364, 0.3149, 0.7273, 0.3149, 0.7273, 0.1575, 0.7727, 0.2362, 0.8182, 0.1575, 0.1818, 0.3149, 0.2273, 0.3937, 0.2727, 0.3149, 0.3182, 0.2362, 0.4091, 0.2362, 0.3636, 0.1575, 0.9091, 0.1575, 0.9545, 0.2362, 1.0, 0.1575, 0.6818, 0.2362, 0.7273, 0.3149, 0.7727, 0.2362, 0.8182, 0.1575, 0.8636, 0.2362, 0.9091, 0.1575, 0.5909, 0.2362, 0.5455, 0.3149, 0.6364, 0.3149, 0.5, 0.07873, 0.5455, 0.1575, 0.5909, 0.07873, 0.8636, 0.2362, 0.8182, 0.3149, 0.9091, 0.3149, 0.1818, 0.1575, 0.2273, 0.2362, 0.2727, 0.1575, 0.4091, 0.2362, 0.4545, 0.3149, 0.5, 0.2362, 0.5909, 0.3937, 0.6818, 0.3937, 0.6364, 0.3149, 0.8636, 0.2362, 0.9091, 0.3149, 0.9545, 0.2362, 0.2273, 0.2362, 0.1818, 0.3149, 0.2727, 0.3149, 0.5909, 0.2362, 0.6364, 0.3149, 0.6818, 0.2362, 0.5909, 0.07873, 0.5455, 0.1575, 0.6364, 0.1575, 0.3182, 0.2362, 0.3636, 0.3149, 0.4091, 0.2362, 0.04546, 0.2362, 0.09091, 0.3149, 0.1364, 0.2362, 0.5, 0.2362, 0.4545, 0.3149, 0.5455, 0.3149, 0.5909, 0.3937, 0.6364, 0.4724, 0.6818, 0.3937, 0.1364, 0.2362, 0.2273, 0.2362, 0.1818, 0.1575, 0.8182, 0.3149, 0.8636, 0.3937, 0.9091, 0.3149, 0.7727, 0.07873, 0.7273, 0.1575, 0.8182, 0.1575, 0.5, 0.07873, 0.4545, 0.1575, 0.5455, 0.1575, 0.8636, 0.07873, 0.9091, 0.1575, 0.9545, 0.07873, 0.6364, 0.3149, 0.6818, 0.3937, 0.7273, 0.3149, 0.7727, 0.3937, 0.8182, 0.4724, 0.8636, 0.3937, 0.2273, 0.2362, 0.2727, 0.3149, 0.3182, 0.2362, 0.2273, 0.07873, 0.1818, 0.1575, 0.2727, 0.1575, 0.7727, 0.2362, 0.7273, 0.3149, 0.8182, 0.3149, 0.6818, 0.07873, 0.7273, 0.1575, 0.7727, 0.07873, 0.1364, 0.2362, 0.09091, 0.3149, 0.1818, 0.3149, 0.3182, 0.2362, 0.2727, 0.3149, 0.3636, 0.3149, 0.8636, 0.07873, 0.8182, 0.1575, 0.9091, 0.1575, 0.7727, 0.3937, 0.8636, 0.3937, 0.8182, 0.3149, 0.4545, 0.1575, 0.4091, 0.2362, 0.5, 0.2362, 0.7727, 0.2362, 0.8182, 0.3149, 0.8636, 0.2362, 0.3636, 0.1575, 0.4091, 0.2362, 0.4545, 0.1575, 0.1818, 0.0, 0.1364, 0.07873, 0.2273, 0.07873, 0.09091, 0.1575, 0.1364, 0.2362, 0.1818, 0.1575, 0.1364, 0.07873, 0.1818, 0.1575, 0.2273, 0.07873, 0.8182, 0.1575, 0.7727, 0.2362, 0.8636, 0.2362, 0.5455, 0.3149, 0.5909, 0.3937, 0.6364, 0.3149, 0.3182, 0.07873, 0.4091, 0.07873, 0.3636, 0.0, 0.2727, 0.1575, 0.2273, 0.2362, 0.3182, 0.2362, 0.6818, 0.07873, 0.6364, 0.1575, 0.7273, 0.1575, 0.7273, 0.3149, 0.7727, 0.3937, 0.8182, 0.3149, 0.3636, 0.3149, 0.4091, 0.3937, 0.4545, 0.3149, 0.6364, 0.1575, 0.5909, 0.2362, 0.6818, 0.2362, 0.3636, 0.1575, 0.4091, 0.07873, 0.3182, 0.07873, 0.2727, 0.1575, 0.3636, 0.1575, 0.3182, 0.07873, 0.1364, 0.07873, 0.09091, 0.1575, 0.1818, 0.1575, 0.2727, 0.1575, 0.3182, 0.2362, 0.3636, 0.1575, 0.04546, 0.2362, 0.0, 0.3149, 0.09091, 0.3149, 0.09091, 0.1575, 0.04546, 0.2362, 0.1364, 0.2362, 0.9091, 0.0, 0.8636, 0.07873, 0.9545, 0.07873, 0.5455, 0.0, 0.5, 0.07873, 0.5909, 0.07873, 0.7273, 0.0, 0.6818, 0.07873, 0.7727, 0.07873, 0.8182, 0.1575, 0.7727, 0.2362, 0.8636, 0.2362, 0.1818, 0.0, 0.1364, 0.07873, 0.2273, 0.07873, 0.2727, 0.1575, 0.3182, 0.2362, 0.3636, 0.1575, 0.2727, 0.1575, 0.3636, 0.1575, 0.3182, 0.07873, 0.5455, 0.0, 0.5, 0.07873, 0.5909, 0.07873, 0.6364, 0.1575, 0.5909, 0.2362, 0.6818, 0.2362, 0.7273, 0.3149, 0.7727, 0.3937, 0.8182, 0.3149, 0.7273, 0.0, 0.6818, 0.07873, 0.7727, 0.07873, 0.2727, 0.1575, 0.2273, 0.2362, 0.3182, 0.2362, 0.9091, 0.0, 0.8636, 0.07873, 0.9545, 0.07873, 0.5455, 0.3149, 0.5909, 0.3937, 0.6364, 0.3149, 0.09091, 0.1575, 0.04546, 0.2362, 0.1364, 0.2362, 0.09091, 0.1575, 0.1364, 0.2362, 0.1818, 0.1575, 0.04546, 0.2362, 0.0, 0.3149, 0.09091, 0.3149, 0.1364, 0.07873, 0.09091, 0.1575, 0.1818, 0.1575, 0.3636, 0.1575, 0.4091, 0.07873, 0.3182, 0.07873, 0.3636, 0.3149, 0.4091, 0.3937, 0.4545, 0.3149, 0.6818, 0.07873, 0.6364, 0.1575, 0.7273, 0.1575, 0.1364, 0.07873, 0.1818, 0.1575, 0.2273, 0.07873, 0.3182, 0.07873, 0.4091, 0.07873, 0.3636, 0.0, 0.8636, 0.07873, 0.8182, 0.1575, 0.9091, 0.1575, 0.6818, 0.07873, 0.7273, 0.1575, 0.7727, 0.07873, 0.2273, 0.07873, 0.1818, 0.1575, 0.2727, 0.1575, 0.7727, 0.3937, 0.8182, 0.4724, 0.8636, 0.3937, 0.8636, 0.07873, 0.9091, 0.1575, 0.9545, 0.07873, 0.7727, 0.07873, 0.7273, 0.1575, 0.8182, 0.1575, 0.7727, 0.2362, 0.8182, 0.3149, 0.8636, 0.2362, 0.7727, 0.3937, 0.8636, 0.3937, 0.8182, 0.3149, 0.1364, 0.2362, 0.09091, 0.3149, 0.1818, 0.3149, 0.7727, 0.2362, 0.7273, 0.3149, 0.8182, 0.3149, 0.2273, 0.2362, 0.2727, 0.3149, 0.3182, 0.2362, 0.6364, 0.3149, 0.6818, 0.3937, 0.7273, 0.3149, 0.5, 0.07873, 0.4545, 0.1575, 0.5455, 0.1575, 0.3636, 0.1575, 0.4091, 0.2362, 0.4545, 0.1575, 0.3182, 0.2362, 0.2727, 0.3149, 0.3636, 0.3149, 0.4545, 0.1575, 0.4091, 0.2362, 0.5, 0.2362, 0.4091, 0.2362, 0.4545, 0.3149, 0.5, 0.2362, 0.5, 0.07873, 0.5455, 0.1575, 0.5909, 0.07873, 0.8182, 0.3149, 0.8636, 0.3937, 0.9091, 0.3149, 0.5909, 0.3937, 0.6364, 0.4724, 0.6818, 0.3937, 0.04546, 0.2362, 0.09091, 0.3149, 0.1364, 0.2362, 0.5909, 0.07873, 0.5455, 0.1575, 0.6364, 0.1575, 0.2273, 0.2362, 0.1818, 0.3149, 0.2727, 0.3149, 0.5909, 0.3937, 0.6818, 0.3937, 0.6364, 0.3149, 0.8636, 0.2362, 0.8182, 0.3149, 0.9091, 0.3149, 0.5909, 0.2362, 0.5455, 0.3149, 0.6364, 0.3149, 0.1364, 0.2362, 0.2273, 0.2362, 0.1818, 0.1575, 0.5, 0.2362, 0.4545, 0.3149, 0.5455, 0.3149, 0.3182, 0.2362, 0.3636, 0.3149, 0.4091, 0.2362, 0.5909, 0.2362, 0.6364, 0.3149, 0.6818, 0.2362, 0.1818, 0.1575, 0.2273, 0.2362, 0.2727, 0.1575, 0.8636, 0.2362, 0.9091, 0.3149, 0.9545, 0.2362, 0.3182, 0.2362, 0.4091, 0.2362, 0.3636, 0.1575, 0.6818, 0.2362, 0.6364, 0.3149, 0.7273, 0.3149, 0.4091, 0.2362, 0.3636, 0.3149, 0.4545, 0.3149, 0.8636, 0.2362, 0.9545, 0.2362, 0.9091, 0.1575, 0.04546, 0.3937, 0.09091, 0.4724, 0.1364, 0.3937, 0.1364, 0.2362, 0.1818, 0.3149, 0.2273, 0.2362, 0.8182, 0.1575, 0.8636, 0.2362, 0.9091, 0.1575, 0.9091, 0.1575, 0.9545, 0.2362, 1.0, 0.1575, 0.7273, 0.1575, 0.7727, 0.2362, 0.8182, 0.1575, 0.5, 0.2362, 0.5455, 0.3149, 0.5909, 0.2362, 0.4091, 0.3937, 0.5, 0.3937, 0.4545, 0.3149, 0.2727, 0.3149, 0.3182, 0.3937, 0.3636, 0.3149, 0.4545, 0.3149, 0.5, 0.3937, 0.5455, 0.3149, 0.5, 0.2362, 0.5909, 0.2362, 0.5455, 0.1575, 0.1818, 0.3149, 0.2273, 0.3937, 0.2727, 0.3149, 0.4545, 0.3149, 0.5, 0.3937, 0.5455, 0.3149, 0.6818, 0.2362, 0.7273, 0.3149, 0.7727, 0.2362, 0.04546, 0.3937, 0.1364, 0.3937, 0.09091, 0.3149, 0.5455, 0.1575, 0.5909, 0.2362, 0.6364, 0.1575, 0.2273, 0.3937, 0.2727, 0.4724, 0.3182, 0.3937, 0.6818, 0.2362, 0.7727, 0.2362, 0.7273, 0.1575, 0.09091, 0.3149, 0.1364, 0.3937, 0.1818, 0.3149, 0.4091, 0.3937, 0.4545, 0.4724, 0.5, 0.3937, 0.2273, 0.3937, 0.3182, 0.3937, 0.2727, 0.3149, 0.4091, 0.3937, 0.5, 0.3937, 0.4545, 0.3149, 0.7273, 0.1575, 0.7727, 0.2362, 0.8182, 0.1575, 0.4091, 0.3937, 0.4545, 0.4724, 0.5, 0.3937, 0.6818, 0.2362, 0.7727, 0.2362, 0.7273, 0.1575, 0.5455, 0.1575, 0.5909, 0.2362, 0.6364, 0.1575, 0.6818, 0.2362, 0.7273, 0.3149, 0.7727, 0.2362, 0.5, 0.2362, 0.5909, 0.2362, 0.5455, 0.1575, 0.2727, 0.3149, 0.3182, 0.3937, 0.3636, 0.3149, 0.5, 0.2362, 0.5455, 0.3149, 0.5909, 0.2362, 0.2273, 0.3937, 0.3182, 0.3937, 0.2727, 0.3149, 0.09091, 0.3149, 0.1364, 0.3937, 0.1818, 0.3149, 0.2273, 0.3937, 0.2727, 0.4724, 0.3182, 0.3937, 0.04546, 0.3937, 0.1364, 0.3937, 0.09091, 0.3149, 0.6364, 0.1575, 0.6818, 0.2362, 0.7273, 0.1575, 0.9091, 0.1575, 0.9545, 0.2362, 1.0, 0.1575, 0.04546, 0.3937, 0.09091, 0.4724, 0.1364, 0.3937, 0.4091, 0.2362, 0.3636, 0.3149, 0.4545, 0.3149, 0.3182, 0.2362, 0.4091, 0.2362, 0.3636, 0.1575, 0.1818, 0.1575, 0.2273, 0.2362, 0.2727, 0.1575, 0.3182, 0.2362, 0.3636, 0.3149, 0.4091, 0.2362, 0.1364, 0.2362, 0.2273, 0.2362, 0.1818, 0.1575, 0.0, 0.3149, 0.04546, 0.3937, 0.09091, 0.3149, 0.8636, 0.2362, 0.8182, 0.3149, 0.9091, 0.3149, 0.1364, 0.2362, 0.1818, 0.3149, 0.2273, 0.2362, 0.8636, 0.2362, 0.9545, 0.2362, 0.9091, 0.1575, 0.6818, 0.2362, 0.6364, 0.3149, 0.7273, 0.3149, 0.8636, 0.2362, 0.9091, 0.3149, 0.9545, 0.2362, 0.5909, 0.2362, 0.6364, 0.3149, 0.6818, 0.2362, 0.5, 0.2362, 0.4545, 0.3149, 0.5455, 0.3149, 0.5909, 0.2362, 0.5455, 0.3149, 0.6364, 0.3149, 0.4091, 0.2362, 0.4545, 0.3149, 0.5, 0.2362, 0.3636, 0.1575, 0.4091, 0.2362, 0.4545, 0.1575, 0.6364, 0.3149, 0.6818, 0.3937, 0.7273, 0.3149, 0.7727, 0.2362, 0.7273, 0.3149, 0.8182, 0.3149, 0.5909, 0.3937, 0.6818, 0.3937, 0.6364, 0.3149, 0.5909, 0.07873, 0.5455, 0.1575, 0.6364, 0.1575, 0.5909, 0.3937, 0.6364, 0.4724, 0.6818, 0.3937, 0.5, 0.07873, 0.5455, 0.1575, 0.5909, 0.07873, 0.3182, 0.2362, 0.2727, 0.3149, 0.3636, 0.3149, 0.5, 0.07873, 0.4545, 0.1575, 0.5455, 0.1575, 0.2273, 0.2362, 0.2727, 0.3149, 0.3182, 0.2362, 0.1364, 0.2362, 0.09091, 0.3149, 0.1818, 0.3149, 0.2273, 0.2362, 0.1818, 0.3149, 0.2727, 0.3149, 0.04546, 0.2362, 0.09091, 0.3149, 0.1364, 0.2362, 0.4545, 0.1575, 0.5, 0.2362, 0.5455, 0.1575, 0.8182, 0.3149, 0.8636, 0.3937, 0.9091, 0.3149, 0.04546, 0.2362, 0.0, 0.3149, 0.09091, 0.3149, 0.7727, 0.2362, 0.8182, 0.3149, 0.8636, 0.2362, 0.8636, 0.07873, 0.9091, 0.1575, 0.9545, 0.07873, 0.2273, 0.07873, 0.1818, 0.1575, 0.2727, 0.1575, 0.8636, 0.07873, 0.8182, 0.1575, 0.9091, 0.1575, 0.1364, 0.07873, 0.1818, 0.1575, 0.2273, 0.07873, 0.3636, 0.1575, 0.4545, 0.1575, 0.4091, 0.07873, 0.3636, 0.3149, 0.4091, 0.3937, 0.4545, 0.3149, 0.1364, 0.07873, 0.09091, 0.1575, 0.1818, 0.1575, 0.7727, 0.3937, 0.8636, 0.3937, 0.8182, 0.3149, 0.7727, 0.07873, 0.7273, 0.1575, 0.8182, 0.1575, 0.7727, 0.3937, 0.8182, 0.4724, 0.8636, 0.3937, 0.6818, 0.07873, 0.7273, 0.1575, 0.7727, 0.07873, 0.3182, 0.07873, 0.4091, 0.07873, 0.3636, 0.0, 0.6818, 0.07873, 0.6364, 0.1575, 0.7273, 0.1575, 0.3636, 0.1575, 0.4091, 0.07873, 0.3182, 0.07873, 0.9545, 0.07873, 0.9091, 0.1575, 1.0, 0.1575, 0.3636, 0.1575, 0.4545, 0.1575, 0.4091, 0.07873, 0.4545, 0.1575, 0.5, 0.2362, 0.5455, 0.1575, 0.0, 0.3149, 0.04546, 0.3937, 0.09091, 0.3149, 0.6364, 0.1575, 0.6818, 0.2362, 0.7273, 0.1575, 0.1818, 0.3149, 0.2273, 0.3937, 0.2727, 0.3149, 0.8182, 0.1575, 0.8636, 0.2362, 0.9091, 0.1575, 0.4545, 0.1575, 0.4091, 0.2362, 0.5, 0.2362, 0.09091, 0.1575, 0.1364, 0.2362, 0.1818, 0.1575, 0.6364, 0.1575, 0.5909, 0.2362, 0.6818, 0.2362, 0.2727, 0.1575, 0.3182, 0.2362, 0.3636, 0.1575, 0.8182, 0.1575, 0.7727, 0.2362, 0.8636, 0.2362, 0.9545, 0.07873, 0.9091, 0.1575, 1.0, 0.1575, 0.5455, 0.0, 0.5, 0.07873, 0.5909, 0.07873, 0.09091, 0.1575, 0.04546, 0.2362, 0.1364, 0.2362, 0.5455, 0.3149, 0.5909, 0.3937, 0.6364, 0.3149, 0.2727, 0.1575, 0.2273, 0.2362, 0.3182, 0.2362, 0.7273, 0.3149, 0.7727, 0.3937, 0.8182, 0.3149, 0.2727, 0.1575, 0.3636, 0.1575, 0.3182, 0.07873, 0.2273, 0.2362, 0.2727, 0.3149, 0.3182, 0.2362, 0.8636, 0.07873, 0.9091, 0.1575, 0.9545, 0.07873, 0.1818, 0.0, 0.1364, 0.07873, 0.2273, 0.07873, 0.7273, 0.0, 0.6818, 0.07873, 0.7727, 0.07873, 0.7727, 0.2362, 0.7273, 0.3149, 0.8182, 0.3149, 0.9091, 0.0, 0.8636, 0.07873, 0.9545, 0.07873, 0.8636, 0.07873, 0.8182, 0.1575, 0.9091, 0.1575, 0.1364, 0.2362, 0.2273, 0.2362, 0.1818, 0.1575, 0.7727, 0.3937, 0.8182, 0.4724, 0.8636, 0.3937, 0.3636, 0.1575, 0.4091, 0.07873, 0.3182, 0.07873, 0.6364, 0.1575, 0.5909, 0.2362, 0.6818, 0.2362, 0.7273, 0.0, 0.6818, 0.07873, 0.7727, 0.07873, 0.09091, 0.1575, 0.1364, 0.2362, 0.1818, 0.1575, 0.7273, 0.3149, 0.7727, 0.3937, 0.8182, 0.3149, 0.9091, 0.0, 0.8636, 0.07873, 0.9545, 0.07873, 0.5, 0.2362, 0.4545, 0.3149, 0.5455, 0.3149, 0.8636, 0.2362, 0.8182, 0.3149, 0.9091, 0.3149, 0.2273, 0.07873, 0.1818, 0.1575, 0.2727, 0.1575, 0.5455, 0.3149, 0.5909, 0.3937, 0.6364, 0.3149, 0.8636, 0.2362, 0.9091, 0.3149, 0.9545, 0.2362, 0.7727, 0.3937, 0.8636, 0.3937, 0.8182, 0.3149, 0.5909, 0.2362, 0.6364, 0.3149, 0.6818, 0.2362, 0.04546, 0.2362, 0.09091, 0.3149, 0.1364, 0.2362, 0.8182, 0.1575, 0.8636, 0.2362, 0.9091, 0.1575, 0.8182, 0.1575, 0.7727, 0.2362, 0.8636, 0.2362, 0.8182, 0.3149, 0.8636, 0.3937, 0.9091, 0.3149, 0.3636, 0.1575, 0.4091, 0.2362, 0.4545, 0.1575, 0.5, 0.07873, 0.4545, 0.1575, 0.5455, 0.1575, 0.9545, 0.07873, 0.9091, 0.1575, 1.0, 0.1575, 0.5, 0.07873, 0.5455, 0.1575, 0.5909, 0.07873, 0.9091, 0.1575, 0.9545, 0.2362, 1.0, 0.1575, 0.5909, 0.07873, 0.5455, 0.1575, 0.6364, 0.1575, 0.2727, 0.3149, 0.3182, 0.3937, 0.3636, 0.3149, 0.6818, 0.2362, 0.6364, 0.3149, 0.7273, 0.3149, 0.4091, 0.2362, 0.4545, 0.3149, 0.5, 0.2362, 0.7727, 0.07873, 0.7273, 0.1575, 0.8182, 0.1575, 0.09091, 0.3149, 0.1364, 0.3937, 0.1818, 0.3149, 0.5909, 0.2362, 0.5455, 0.3149, 0.6364, 0.3149, 0.7273, 0.1575, 0.7727, 0.2362, 0.8182, 0.1575, 0.3182, 0.2362, 0.4091, 0.2362, 0.3636, 0.1575, 0.8636, 0.2362, 0.9545, 0.2362, 0.9091, 0.1575, 0.3182, 0.2362, 0.3636, 0.3149, 0.4091, 0.2362, 0.5909, 0.3937, 0.6818, 0.3937, 0.6364, 0.3149, 0.6818, 0.2362, 0.7727, 0.2362, 0.7273, 0.1575, 0.6364, 0.1575, 0.6818, 0.2362, 0.7273, 0.1575, 0.6818, 0.2362, 0.7273, 0.3149, 0.7727, 0.2362, 0.1818, 0.1575, 0.2273, 0.2362, 0.2727, 0.1575, 0.4545, 0.1575, 0.5, 0.2362, 0.5455, 0.1575, 0.3636, 0.1575, 0.4545, 0.1575, 0.4091, 0.07873, 0.04546, 0.3937, 0.09091, 0.4724, 0.1364, 0.3937, 0.4091, 0.2362, 0.3636, 0.3149, 0.4545, 0.3149, 0.4545, 0.3149, 0.5, 0.3937, 0.5455, 0.3149, 0.2273, 0.3937, 0.3182, 0.3937, 0.2727, 0.3149, 0.1818, 0.3149, 0.2273, 0.3937, 0.2727, 0.3149, 0.5455, 0.1575, 0.5909, 0.2362, 0.6364, 0.1575, 0.2273, 0.2362, 0.1818, 0.3149, 0.2727, 0.3149, 0.1364, 0.2362, 0.1818, 0.3149, 0.2273, 0.2362, 0.4091, 0.3937, 0.4545, 0.4724, 0.5, 0.3937, 0.0, 0.3149, 0.04546, 0.3937, 0.09091, 0.3149, 0.04546, 0.3937, 0.1364, 0.3937, 0.09091, 0.3149, 0.2273, 0.3937, 0.2727, 0.4724, 0.3182, 0.3937, 0.5, 0.2362, 0.5909, 0.2362, 0.5455, 0.1575, 0.4091, 0.3937, 0.5, 0.3937, 0.4545, 0.3149, 0.3182, 0.07873, 0.4091, 0.07873, 0.3636, 0.0, 0.3182, 0.2362, 0.2727, 0.3149, 0.3636, 0.3149, 0.6364, 0.3149, 0.6818, 0.3937, 0.7273, 0.3149, 0.5, 0.2362, 0.5455, 0.3149, 0.5909, 0.2362, 0.6818, 0.07873, 0.6364, 0.1575, 0.7273, 0.1575, 0.1364, 0.07873, 0.1818, 0.1575, 0.2273, 0.07873, 0.09091, 0.1575, 0.04546, 0.2362, 0.1364, 0.2362, 0.7727, 0.2362, 0.8182, 0.3149, 0.8636, 0.2362, 0.4545, 0.1575, 0.4091, 0.2362, 0.5, 0.2362, 0.1364, 0.2362, 0.09091, 0.3149, 0.1818, 0.3149, 0.5909, 0.3937, 0.6364, 0.4724, 0.6818, 0.3937, 0.1364, 0.07873, 0.09091, 0.1575, 0.1818, 0.1575, 0.2727, 0.1575, 0.3182, 0.2362, 0.3636, 0.1575, 0.2727, 0.1575, 0.2273, 0.2362, 0.3182, 0.2362, 0.6818, 0.07873, 0.7273, 0.1575, 0.7727, 0.07873, 0.5455, 0.0, 0.5, 0.07873, 0.5909, 0.07873, 0.2727, 0.1575, 0.3636, 0.1575, 0.3182, 0.07873, 0.3636, 0.3149, 0.4091, 0.3937, 0.4545, 0.3149, 0.1818, 0.0, 0.1364, 0.07873, 0.2273, 0.07873, 0.04546, 0.2362, 0.0, 0.3149, 0.09091, 0.3149, 0.2273, 0.2362, 0.2727, 0.3149, 0.3182, 0.2362, 0.8636, 0.07873, 0.9091, 0.1575, 0.9545, 0.07873, 0.7727, 0.2362, 0.7273, 0.3149, 0.8182, 0.3149, 0.8636, 0.07873, 0.8182, 0.1575, 0.9091, 0.1575, 0.1364, 0.2362, 0.2273, 0.2362, 0.1818, 0.1575, 0.7727, 0.3937, 0.8182, 0.4724, 0.8636, 0.3937, 0.3636, 0.1575, 0.4091, 0.07873, 0.3182, 0.07873, 0.6364, 0.1575, 0.5909, 0.2362, 0.6818, 0.2362, 0.7273, 0.0, 0.6818, 0.07873, 0.7727, 0.07873, 0.09091, 0.1575, 0.1364, 0.2362, 0.1818, 0.1575, 0.7273, 0.3149, 0.7727, 0.3937, 0.8182, 0.3149, 0.9091, 0.0, 0.8636, 0.07873, 0.9545, 0.07873, 0.5, 0.2362, 0.4545, 0.3149, 0.5455, 0.3149, 0.8636, 0.2362, 0.8182, 0.3149, 0.9091, 0.3149, 0.2273, 0.07873, 0.1818, 0.1575, 0.2727, 0.1575, 0.5455, 0.3149, 0.5909, 0.3937, 0.6364, 0.3149, 0.8636, 0.2362, 0.9091, 0.3149, 0.9545, 0.2362, 0.7727, 0.3937, 0.8636, 0.3937, 0.8182, 0.3149, 0.5909, 0.2362, 0.6364, 0.3149, 0.6818, 0.2362, 0.04546, 0.2362, 0.09091, 0.3149, 0.1364, 0.2362, 0.8182, 0.1575, 0.8636, 0.2362, 0.9091, 0.1575, 0.8182, 0.1575, 0.7727, 0.2362, 0.8636, 0.2362, 0.8182, 0.3149, 0.8636, 0.3937, 0.9091, 0.3149, 0.3636, 0.1575, 0.4091, 0.2362, 0.4545, 0.1575, 0.5, 0.07873, 0.4545, 0.1575, 0.5455, 0.1575, 0.9545, 0.07873, 0.9091, 0.1575, 1.0, 0.1575, 0.5, 0.07873, 0.5455, 0.1575, 0.5909, 0.07873, 0.9091, 0.1575, 0.9545, 0.2362, 1.0, 0.1575, 0.5909, 0.07873, 0.5455, 0.1575, 0.6364, 0.1575, 0.2727, 0.3149, 0.3182, 0.3937, 0.3636, 0.3149, 0.6818, 0.2362, 0.6364, 0.3149, 0.7273, 0.3149, 0.4091, 0.2362, 0.4545, 0.3149, 0.5, 0.2362, 0.7727, 0.07873, 0.7273, 0.1575, 0.8182, 0.1575, 0.09091, 0.3149, 0.1364, 0.3937, 0.1818, 0.3149, 0.5909, 0.2362, 0.5455, 0.3149, 0.6364, 0.3149, 0.7273, 0.1575, 0.7727, 0.2362, 0.8182, 0.1575, 0.3182, 0.2362, 0.4091, 0.2362, 0.3636, 0.1575, 0.8636, 0.2362, 0.9545, 0.2362, 0.9091, 0.1575, 0.3182, 0.2362, 0.3636, 0.3149, 0.4091, 0.2362, 0.5909, 0.3937, 0.6818, 0.3937, 0.6364, 0.3149, 0.6818, 0.2362, 0.7727, 0.2362, 0.7273, 0.1575, 0.6364, 0.1575, 0.6818, 0.2362, 0.7273, 0.1575, 0.6818, 0.2362, 0.7273, 0.3149, 0.7727, 0.2362, 0.1818, 0.1575, 0.2273, 0.2362, 0.2727, 0.1575, 0.4545, 0.1575, 0.5, 0.2362, 0.5455, 0.1575, 0.3636, 0.1575, 0.4545, 0.1575, 0.4091, 0.07873, 0.04546, 0.3937, 0.09091, 0.4724, 0.1364, 0.3937, 0.4091, 0.2362, 0.3636, 0.3149, 0.4545, 0.3149, 0.4545, 0.3149, 0.5, 0.3937, 0.5455, 0.3149, 0.2273, 0.3937, 0.3182, 0.3937, 0.2727, 0.3149, 0.1818, 0.3149, 0.2273, 0.3937, 0.2727, 0.3149, 0.5455, 0.1575, 0.5909, 0.2362, 0.6364, 0.1575, 0.2273, 0.2362, 0.1818, 0.3149, 0.2727, 0.3149, 0.1364, 0.2362, 0.1818, 0.3149, 0.2273, 0.2362, 0.4091, 0.3937, 0.4545, 0.4724, 0.5, 0.3937, 0.0, 0.3149, 0.04546, 0.3937, 0.09091, 0.3149, 0.04546, 0.3937, 0.1364, 0.3937, 0.09091, 0.3149, 0.2273, 0.3937, 0.2727, 0.4724, 0.3182, 0.3937, 0.5, 0.2362, 0.5909, 0.2362, 0.5455, 0.1575, 0.4091, 0.3937, 0.5, 0.3937, 0.4545, 0.3149, 0.3182, 0.07873, 0.4091, 0.07873, 0.3636, 0.0, 0.3182, 0.2362, 0.2727, 0.3149, 0.3636, 0.3149, 0.6364, 0.3149, 0.6818, 0.3937, 0.7273, 0.3149, 0.5, 0.2362, 0.5455, 0.3149, 0.5909, 0.2362, 0.6818, 0.07873, 0.6364, 0.1575, 0.7273, 0.1575, 0.1364, 0.07873, 0.1818, 0.1575, 0.2273, 0.07873, 0.09091, 0.1575, 0.04546, 0.2362, 0.1364, 0.2362, 0.7727, 0.2362, 0.8182, 0.3149, 0.8636, 0.2362, 0.4545, 0.1575, 0.4091, 0.2362, 0.5, 0.2362, 0.1364, 0.2362, 0.09091, 0.3149, 0.1818, 0.3149, 0.5909, 0.3937, 0.6364, 0.4724, 0.6818, 0.3937, 0.1364, 0.07873, 0.09091, 0.1575, 0.1818, 0.1575, 0.2727, 0.1575, 0.3182, 0.2362, 0.3636, 0.1575, 0.2727, 0.1575, 0.2273, 0.2362, 0.3182, 0.2362, 0.6818, 0.07873, 0.7273, 0.1575, 0.7727, 0.07873, 0.5455, 0.0, 0.5, 0.07873, 0.5909, 0.07873, 0.2727, 0.1575, 0.3636, 0.1575, 0.3182, 0.07873, 0.3636, 0.3149, 0.4091, 0.3937, 0.4545, 0.3149, 0.1818, 0.0, 0.1364, 0.07873, 0.2273, 0.07873, 0.04546, 0.2362, 0.0, 0.3149, 0.09091, 0.3149, 0.2273, 0.2362, 0.2727, 0.3149, 0.3182, 0.2362, 0.8636, 0.07873, 0.9091, 0.1575, 0.9545, 0.07873, 0.7727, 0.2362, 0.7273, 0.3149, 0.8182, 0.3149, 0.8636, 0.07873, 0.8182, 0.1575, 0.9091, 0.1575, 0.1364, 0.2362, 0.2273, 0.2362, 0.1818, 0.1575, 0.7727, 0.3937, 0.8182, 0.4724, 0.8636, 0.3937, 0.3636, 0.1575, 0.4091, 0.07873, 0.3182, 0.07873, 0.6364, 0.1575, 0.5909, 0.2362, 0.6818, 0.2362, 0.7273, 0.0, 0.6818, 0.07873, 0.7727, 0.07873, 0.09091, 0.1575, 0.1364, 0.2362, 0.1818, 0.1575, 0.7273, 0.3149, 0.7727, 0.3937, 0.8182, 0.3149, 0.9091, 0.0, 0.8636, 0.07873, 0.9545, 0.07873, 0.5, 0.2362, 0.4545, 0.3149, 0.5455, 0.3149, 0.8636, 0.2362, 0.8182, 0.3149, 0.9091, 0.3149, 0.2273, 0.07873, 0.1818, 0.1575, 0.2727, 0.1575, 0.5455, 0.3149, 0.5909, 0.3937, 0.6364, 0.3149, 0.8636, 0.2362, 0.9091, 0.3149, 0.9545, 0.2362, 0.7727, 0.3937, 0.8636, 0.3937, 0.8182, 0.3149, 0.5909, 0.2362, 0.6364, 0.3149, 0.6818, 0.2362, 0.04546, 0.2362, 0.09091, 0.3149, 0.1364, 0.2362, 0.8182, 0.1575, 0.8636, 0.2362, 0.9091, 0.1575, 0.8182, 0.1575, 0.7727, 0.2362, 0.8636, 0.2362, 0.8182, 0.3149, 0.8636, 0.3937, 0.9091, 0.3149, 0.3636, 0.1575, 0.4091, 0.2362, 0.4545, 0.1575, 0.5, 0.07873, 0.4545, 0.1575, 0.5455, 0.1575, 0.9545, 0.07873, 0.9091, 0.1575, 1.0, 0.1575, 0.5, 0.07873, 0.5455, 0.1575, 0.5909, 0.07873, 0.9091, 0.1575, 0.9545, 0.2362, 1.0, 0.1575, 0.5909, 0.07873, 0.5455, 0.1575, 0.6364, 0.1575, 0.2727, 0.3149, 0.3182, 0.3937, 0.3636, 0.3149, 0.6818, 0.2362, 0.6364, 0.3149, 0.7273, 0.3149, 0.4091, 0.2362, 0.4545, 0.3149, 0.5, 0.2362, 0.7727, 0.07873, 0.7273, 0.1575, 0.8182, 0.1575, 0.09091, 0.3149, 0.1364, 0.3937, 0.1818, 0.3149, 0.5909, 0.2362, 0.5455, 0.3149, 0.6364, 0.3149, 0.7273, 0.1575, 0.7727, 0.2362, 0.8182, 0.1575, 0.3182, 0.2362, 0.4091, 0.2362, 0.3636, 0.1575, 0.8636, 0.2362, 0.9545, 0.2362, 0.9091, 0.1575, 0.3182, 0.2362, 0.3636, 0.3149, 0.4091, 0.2362, 0.5909, 0.3937, 0.6818, 0.3937, 0.6364, 0.3149, 0.6818, 0.2362, 0.7727, 0.2362, 0.7273, 0.1575, 0.6364, 0.1575, 0.6818, 0.2362, 0.7273, 0.1575, 0.6818, 0.2362, 0.7273, 0.3149, 0.7727, 0.2362, 0.1818, 0.1575, 0.2273, 0.2362, 0.2727, 0.1575, 0.4545, 0.1575, 0.5, 0.2362, 0.5455, 0.1575, 0.3636, 0.1575, 0.4545, 0.1575, 0.4091, 0.07873, 0.04546, 0.3937, 0.09091, 0.4724, 0.1364, 0.3937, 0.4091, 0.2362, 0.3636, 0.3149, 0.4545, 0.3149, 0.4545, 0.3149, 0.5, 0.3937, 0.5455, 0.3149, 0.2273, 0.3937, 0.3182, 0.3937, 0.2727, 0.3149, 0.1818, 0.3149, 0.2273, 0.3937, 0.2727, 0.3149, 0.5455, 0.1575, 0.5909, 0.2362, 0.6364, 0.1575, 0.2273, 0.2362, 0.1818, 0.3149, 0.2727, 0.3149, 0.1364, 0.2362, 0.1818, 0.3149, 0.2273, 0.2362, 0.4091, 0.3937, 0.4545, 0.4724, 0.5, 0.3937, 0.0, 0.3149, 0.04546, 0.3937, 0.09091, 0.3149, 0.04546, 0.3937, 0.1364, 0.3937, 0.09091, 0.3149, 0.2273, 0.3937, 0.2727, 0.4724, 0.3182, 0.3937, 0.5, 0.2362, 0.5909, 0.2362, 0.5455, 0.1575, 0.4091, 0.3937, 0.5, 0.3937, 0.4545, 0.3149])
me_cube.materials.append(mat_material)
me_cube.materials.append(mat_material_001)
me_cube.use_remesh_preserve_volume = False
me_cube.use_remesh_preserve_attributes = False
me_cube.use_mirror_vertex_groups = False
me_cube.update()

# ---- objects
ob_cube = bpy.data.objects.new('Cube', me_cube)
ob_light = bpy.data.objects.new('Light', light_light)
ob_camera = bpy.data.objects.new('Camera', cam_camera)
ob_empty = bpy.data.objects.new('Empty', None)

# ---- transforms, parenting, visibility, modifiers, constraints
ob_cube.location = (0.0, 0.0, 0.0)
ob_cube.lock_rotations_4d = False
ob_cube.empty_display_type = 'ARROWS'
ob_cube.lineart.crease_threshold = 0.0
ob_light.location = (4.076, 1.005, 5.904)
ob_light.rotation_euler = (0.6503, 0.05522, 1.866)
ob_light.lock_rotations_4d = False
ob_light.empty_display_type = 'ARROWS'
ob_light.color = (0.0, 0.0, 0.0, 0.0)
ob_light.lineart.crease_threshold = 0.0
ob_camera.parent = ob_empty
ob_camera.location = (1.459, -0.9136, 0.7726)
ob_camera.rotation_euler = (1.143, -8.015e-06, 1.027)
ob_camera.lock_rotations_4d = False
ob_camera.empty_display_type = 'ARROWS'
ob_camera.color = (0.0, 0.0, 0.0, 0.0)
ob_camera.display_type = 'WIRE'
ob_camera.lineart.crease_threshold = 0.0
ob_empty.location = (0.0, 0.0, 0.0)

# ---- collection membership
col_collection.objects.link(ob_cube)
col_collection.objects.link(ob_light)
col_collection.objects.link(ob_camera)
col_collection.objects.link(ob_empty)

# ---- scene / render settings (as saved in the file)
scene.camera = ob_camera
scene.frame_start = 1; scene.frame_end = 100; scene.frame_set(1)
scene.render.engine = 'BLENDER_EEVEE_NEXT'
scene.cycles.sampling_pattern = 'TABULATED_SOBOL'
scene.cycles.use_light_tree = False
scene.view_settings.view_transform = 'Filmic'
bpy.context.view_layer.update()
